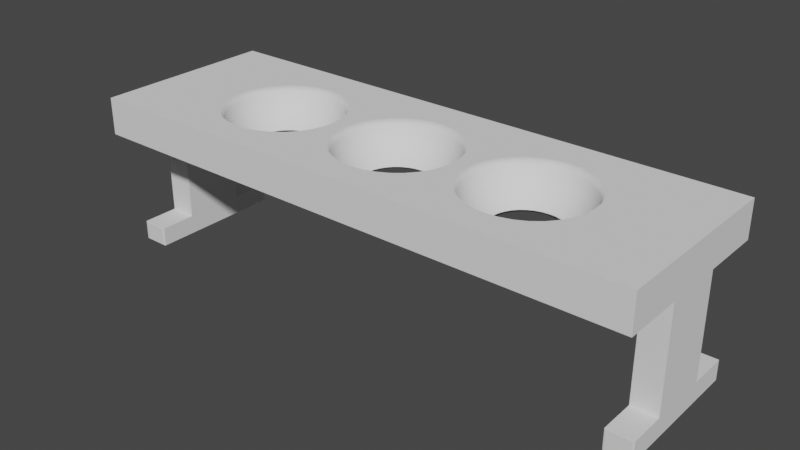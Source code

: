 # Source: potion_stand.blend  (saved by Blender 3.6.13; exported with 4.5.12 LTS)
import bpy
from mathutils import Matrix  # noqa: F401  (used for matrix-valued properties, if any)

bpy.ops.wm.read_factory_settings(use_empty=True)
scene = bpy.context.scene
scene.name = 'Scene'

# ---- collections
col_collection = bpy.data.collections.new('Collection'); scene.collection.children.link(col_collection)

# ---- world
world_world = bpy.data.worlds.new('World'); scene.world = world_world
world_world.use_nodes = True; world_world.node_tree.nodes.clear()
_N = world_world.node_tree.nodes; _L = world_world.node_tree.links
n0 = _N.new('ShaderNodeOutputWorld'); n0.name = 'World Output'; n0.location = (300, 300)
n1 = _N.new('ShaderNodeBackground'); n1.name = 'Background'; n1.location = (10, 300)
n1.inputs[0].default_value = (0.05088, 0.05088, 0.05088, 1.0)
_L.new(n1.outputs[0], n0.inputs[0])
n0.is_active_output = True
world_world.color = (0.05088, 0.05088, 0.05088)
world_world.use_sun_shadow = False
world_world.sun_shadow_jitter_overblur = 0.0

# ---- meshes
me_cube_001 = bpy.data.meshes.new('Cube.001')
me_cube_001.from_pydata([(-1.0, -1.0, -1.0), (-1.0, -1.0, 1.0), (-0.5374, 0.5153, -0.001358), (-0.003247, 0.5196, -0.01548), (0.5309, 0.515, -0.0004759), (-0.4929, 0.5654, 0.5777), (-1.0, 1.0, -1.0), (-0.4974, 0.5046, -0.001358), (0.0416, 0.57, 0.568), (-0.5034, 0.4228, -0.5089), (-1.0, 1.0, 1.0), (-0.5107, 0.3231, -0.9255), (0.03711, 0.5088, -0.01548), (0.03107, 0.4264, -0.5269), (0.5754, 0.5651, 0.5783), (1.0, -1.0, -1.0), (-0.4501, 0.5301, 0.5777), (0.02372, 0.326, -0.9466), (-0.4589, 0.4728, -0.001358), (0.571, 0.5043, -0.0004759), (-0.4706, 0.3958, -0.5089), (1.0, -1.0, 1.0), (-0.4849, 0.3019, -0.9255), (0.565, 0.4226, -0.5078), (1.0, 1.0, -1.0), (0.08471, 0.5345, 0.568), (0.5577, 0.3229, -0.9242), (-0.4107, 0.4728, 0.5777), (0.07592, 0.4768, -0.01548), (-0.4234, 0.4213, -0.001358), (1.0, 1.0, 1.0), (-0.4404, 0.352, -0.5089), (0.06408, 0.3992, -0.5269), (-0.4612, 0.2675, -0.9255), (0.04965, 0.3046, -0.9466), (0.6182, 0.5298, 0.5783), (0.6095, 0.4726, -0.0004759), (0.5977, 0.3956, -0.5078), (-0.3761, 0.3958, 0.5777), (0.5834, 0.3018, -0.9242), (-0.3923, 0.352, -0.001358), (0.6576, 0.4726, 0.5783), (-0.414, 0.293, -0.5089), (0.1245, 0.4768, 0.568), (-0.4404, 0.2212, -0.9255), (0.1117, 0.4249, -0.01548), (0.6449, 0.4211, -0.0004759), (0.6279, 0.3518, -0.5078), (-0.3478, 0.3019, 0.5777), (0.09449, 0.355, -0.5269), (0.6071, 0.2673, -0.9242), (-0.3667, 0.2675, -0.001358), (-0.3923, 0.2212, -0.5089), (0.07354, 0.2699, -0.9466), (0.6922, 0.3956, 0.5783), (-0.4234, 0.1647, -0.9255), (0.676, 0.3518, -0.0004759), (0.6543, 0.2928, -0.5078), (0.1593, 0.3992, 0.568), (0.6279, 0.221, -0.9242), (-0.3267, 0.1948, 0.5777), (0.7205, 0.3018, 0.5783), (-0.3478, 0.1711, -0.001358), (-0.3761, 0.1392, -0.5089), (0.143, 0.355, -0.01548), (0.7016, 0.2673, -0.0004759), (-0.4107, 0.1003, -0.9255), (0.1211, 0.2956, -0.5269), (0.676, 0.221, -0.5078), (0.09449, 0.2232, -0.9466), (0.6449, 0.1646, -0.9242), (-0.3137, 0.07859, 0.5777), (0.7416, 0.1947, 0.5783), (-0.3361, 0.0665, -0.001358), (0.7205, 0.171, -0.0004759), (-0.3662, 0.05023, -0.5089), (0.1879, 0.3046, 0.568), (-0.4029, 0.03041, -0.9255), (0.6922, 0.1391, -0.5078), (0.6576, 0.1002, -0.9242), (0.1688, 0.2699, -0.01548), (0.143, 0.2232, -0.5269), (-0.3093, -0.04227, 0.5777), (-0.3321, -0.04227, -0.001358), (0.7546, 0.07853, 0.5783), (-0.3628, -0.04227, -0.5089), (0.7322, 0.06645, -0.0004759), (-0.4003, -0.04227, -0.9255), (0.1117, 0.1663, -0.9466), (0.7021, 0.05018, -0.5078), (0.6654, 0.03037, -0.9242), (0.759, -0.04228, 0.5783), (0.2091, 0.1967, 0.568), (-0.3137, -0.1631, 0.5777), (0.7361, -0.04228, -0.0004759), (-0.3361, -0.151, -0.001358), (0.1879, 0.1728, -0.01548), (-0.3662, -0.1348, -0.5089), (0.7055, -0.04228, -0.5078), (-0.4029, -0.115, -0.9255), (0.1593, 0.1406, -0.5269), (0.6681, -0.04228, -0.9242), (0.7546, -0.1631, 0.5783), (0.1245, 0.1014, -0.9466), (-0.3267, -0.2794, 0.5777), (0.7322, -0.151, -0.0004759), (-0.3478, -0.2556, -0.001358), (0.7021, -0.1347, -0.5078), (-0.3761, -0.2237, -0.5089), (-0.4107, -0.1848, -0.9255), (0.6654, -0.1149, -0.9242), (0.2222, 0.07957, 0.568), (0.7416, -0.2792, 0.5783), (0.1996, 0.06739, -0.01548), (-0.3478, -0.3865, 0.5777), (0.7205, -0.2555, -0.0004759), (0.1693, 0.051, -0.5269), (-0.3667, -0.352, -0.001358), (0.6922, -0.2236, -0.5078), (-0.3923, -0.3057, -0.5089), (-0.4234, -0.2493, -0.9255), (0.1323, 0.03102, -0.9466), (0.6576, -0.1848, -0.9242), (0.7205, -0.3863, 0.5783), (0.7016, -0.3519, -0.0004759), (0.676, -0.3056, -0.5078), (-0.3761, -0.4803, 0.5777), (-0.3923, -0.4365, -0.001358), (0.2266, -0.04221, 0.568), (-0.414, -0.3776, -0.5089), (0.6449, -0.2492, -0.9242), (-0.4404, -0.3057, -0.9255), (0.2036, -0.04221, -0.01548), (0.6922, -0.4801, 0.5783), (0.676, -0.4363, -0.0004759), (0.1727, -0.04221, -0.5269), (0.135, -0.04221, -0.9466), (-0.4107, -0.5574, 0.5777), (0.6543, -0.3774, -0.5078), (-0.4234, -0.5059, -0.001358), (-0.4404, -0.4365, -0.5089), (0.6279, -0.3056, -0.9242), (0.6576, -0.5572, 0.5783), (-0.4612, -0.352, -0.9255), (0.6449, -0.5057, -0.0004759), (0.6279, -0.4363, -0.5078), (0.2222, -0.164, 0.568), (-0.4501, -0.6146, 0.5777), (0.1996, -0.1518, -0.01548), (-0.4589, -0.5574, -0.001358), (0.6071, -0.3519, -0.9242), (0.1693, -0.1354, -0.5269), (-0.4706, -0.4803, -0.5089), (-0.4849, -0.3865, -0.9255), (0.6182, -0.6144, 0.5783), (0.6095, -0.5572, -0.0004759), (0.1323, -0.1154, -0.9466), (0.5977, -0.4801, -0.5078), (-0.4929, -0.6499, 0.5777), (0.5834, -0.3863, -0.9242), (-0.4974, -0.5891, -0.001358), (0.5754, -0.6496, 0.5783), (-0.5034, -0.5073, -0.5089), (0.2091, -0.2811, 0.568), (-0.5107, -0.4077, -0.9255), (0.571, -0.5889, -0.0004759), (0.1879, -0.2572, -0.01548), (0.565, -0.5071, -0.5078), (0.1593, -0.225, -0.5269), (-0.5374, -0.6618, 0.5777), (0.5577, -0.4075, -0.9242), (-0.5374, -0.5998, -0.001358), (0.1245, -0.1859, -0.9466), (0.5309, -0.6615, 0.5783), (-0.5374, -0.5164, -0.5089), (0.5309, -0.5996, -0.0004759), (-0.5374, -0.4148, -0.9255), (0.5309, -0.5162, -0.5078), (0.5309, -0.4147, -0.9242), (0.1879, -0.389, 0.568), (-0.5819, -0.6499, 0.5777), (0.4865, -0.6496, 0.5783), (-0.5775, -0.5891, -0.001358), (0.4909, -0.5889, -0.0004759), (0.1688, -0.3543, -0.01548), (-0.5715, -0.5073, -0.5089), (-0.5642, -0.4077, -0.9255), (0.143, -0.3076, -0.5269), (0.4969, -0.5071, -0.5078), (0.5042, -0.4075, -0.9242), (0.1117, -0.2508, -0.9466), (-0.6247, -0.6146, 0.5777), (0.4437, -0.6144, 0.5783), (-0.616, -0.5574, -0.001358), (0.4524, -0.5572, -0.0004759), (0.4642, -0.4801, -0.5078), (-0.6042, -0.4803, -0.5089), (-0.5899, -0.3865, -0.9255), (0.1593, -0.4836, 0.568), (0.4785, -0.3863, -0.9242), (0.4043, -0.5572, 0.5783), (0.143, -0.4395, -0.01548), (-0.6642, -0.5574, 0.5777), (0.4169, -0.5057, -0.0004759), (0.1211, -0.38, -0.5269), (-0.6515, -0.5059, -0.001358), (-0.6344, -0.4365, -0.5089), (0.09449, -0.3076, -0.9466), (-0.6136, -0.352, -0.9255), (0.434, -0.4363, -0.5078), (0.4548, -0.3519, -0.9242), (0.3697, -0.4801, 0.5783), (0.3858, -0.4363, -0.0004759), (-0.6987, -0.4803, 0.5777), (0.4075, -0.3774, -0.5078), (-0.6826, -0.4365, -0.001358), (0.1245, -0.5612, 0.568), (-0.6609, -0.3776, -0.5089), (0.1117, -0.5093, -0.01548), (0.434, -0.3056, -0.9242), (-0.6344, -0.3057, -0.9255), (0.3413, -0.3863, 0.5783), (0.09449, -0.4395, -0.5269), (0.07354, -0.3543, -0.9466), (0.3603, -0.3519, -0.0004759), (-0.7271, -0.3865, 0.5777), (0.3858, -0.3056, -0.5078), (-0.7081, -0.352, -0.001358), (0.4169, -0.2492, -0.9242), (0.3203, -0.2792, 0.5783), (-0.6826, -0.3057, -0.5089), (-0.6515, -0.2493, -0.9255), (0.08471, -0.6189, 0.568), (0.3413, -0.2555, -0.0004759), (0.07592, -0.5612, -0.01548), (0.3697, -0.2236, -0.5078), (-0.7482, -0.2794, 0.5777), (0.4043, -0.1848, -0.9242), (-0.7271, -0.2556, -0.001358), (0.06408, -0.4836, -0.5269), (-0.6987, -0.2237, -0.5089), (0.04965, -0.389, -0.9466), (0.3073, -0.1631, 0.5783), (-0.6642, -0.1848, -0.9255), (0.3297, -0.151, -0.0004759), (0.3598, -0.1347, -0.5078), (0.3965, -0.1149, -0.9242), (-0.7612, -0.1631, 0.5777), (0.0416, -0.6544, 0.568), (0.3029, -0.04228, 0.5783), (-0.7388, -0.151, -0.001358), (-0.7087, -0.1348, -0.5089), (0.3257, -0.04228, -0.0004759), (-0.672, -0.115, -0.9255), (0.03711, -0.5932, -0.01548), (0.03107, -0.5108, -0.5269), (0.3564, -0.04228, -0.5078), (0.02372, -0.4104, -0.9466), (0.3938, -0.04228, -0.9242), (-0.7656, -0.04227, 0.5777), (-0.7427, -0.04227, -0.001358), (0.3073, 0.07853, 0.5783), (-0.712, -0.04227, -0.5089), (0.3297, 0.06645, -0.0004759), (0.3598, 0.05018, -0.5078), (-0.6746, -0.04227, -0.9255), (-0.003247, -0.6664, 0.568), (0.3965, 0.03037, -0.9242), (-0.003247, -0.604, -0.01548), (0.3203, 0.1947, 0.5783), (-0.7612, 0.07859, 0.5777), (-0.7388, 0.0665, -0.001358), (-0.003247, -0.52, -0.5269), (0.3413, 0.171, -0.0004759), (-0.7087, 0.05023, -0.5089), (-0.672, 0.03041, -0.9255), (-0.003247, -0.4176, -0.9466), (0.3697, 0.1391, -0.5078), (0.4043, 0.1002, -0.9242), (0.3413, 0.3018, 0.5783), (-0.7482, 0.1948, 0.5777), (0.3603, 0.2673, -0.0004759), (-0.04809, -0.6544, 0.568), (-0.7271, 0.1711, -0.001358), (-0.6987, 0.1392, -0.5089), (0.3858, 0.221, -0.5078), (-0.6642, 0.1003, -0.9255), (-0.0436, -0.5932, -0.01548), (0.4169, 0.1646, -0.9242), (-0.03757, -0.5108, -0.5269), (0.3697, 0.3956, 0.5783), (-0.03021, -0.4104, -0.9466), (-0.7271, 0.3019, 0.5777), (0.3858, 0.3518, -0.0004759), (-0.7081, 0.2675, -0.001358), (0.4075, 0.2928, -0.5078), (-0.6826, 0.2212, -0.5089), (-0.6515, 0.1647, -0.9255), (0.434, 0.221, -0.9242), (0.4043, 0.4726, 0.5783), (-0.09121, -0.6189, 0.568), (0.4169, 0.4211, -0.0004759), (-0.08241, -0.5612, -0.01548), (-0.6987, 0.3958, 0.5777), (0.434, 0.3518, -0.5078), (-0.6826, 0.352, -0.001358), (-0.6609, 0.293, -0.5089), (-0.07057, -0.4836, -0.5269), (0.4548, 0.2673, -0.9242), (-0.6344, 0.2212, -0.9255), (-0.05614, -0.389, -0.9466), (0.4437, 0.5298, 0.5783), (0.4524, 0.4726, -0.0004759), (-0.6642, 0.4728, 0.5777), (0.4642, 0.3956, -0.5078), (0.4785, 0.3018, -0.9242), (-0.6515, 0.4213, -0.001358), (-0.6344, 0.352, -0.5089), (-0.1309, -0.5612, 0.568), (0.4865, 0.5651, 0.5783), (-0.6136, 0.2675, -0.9255), (-0.1182, -0.5093, -0.01548), (0.4909, 0.5043, -0.0004759), (-0.101, -0.4395, -0.5269), (-0.6247, 0.5301, 0.5777), (0.4969, 0.4226, -0.5078), (0.5042, 0.3229, -0.9242), (-0.616, 0.4728, -0.001358), (-0.08004, -0.3543, -0.9466), (-0.6042, 0.3958, -0.5089), (-0.5899, 0.3019, -0.9255), (0.5309, 0.577, 0.5783), (0.5309, 0.4317, -0.5078), (0.5309, 0.3301, -0.9242), (0.4043, -0.04228, -1.0), (-0.1658, -0.4836, 0.568), (-0.5819, 0.5654, 0.5777), (-0.5775, 0.5046, -0.001358), (0.4067, -0.1094, -1.0), (-0.1495, -0.4395, -0.01548), (-0.5715, 0.4228, -0.5089), (0.4067, 0.02483, -1.0), (-0.5642, 0.3231, -0.9255), (-0.1276, -0.38, -0.5269), (0.4256, -0.2334, -1.0), (-0.101, -0.3076, -0.9466), (-0.5374, 0.5773, 0.5777), (0.4139, -0.1739, -1.0), (-0.5374, 0.4319, -0.5089), (-0.5374, 0.3303, -0.9255), (0.4139, 0.08936, -1.0), (0.4256, 0.1488, -1.0), (0.4414, -0.2855, -1.0), (-0.1944, -0.389, 0.568), (0.4414, 0.201, -1.0), (0.5062, 0.2951, -1.0), (-0.1752, -0.3543, -0.01548), (-0.1495, -0.3076, -0.5269), (0.5062, -0.3796, -1.0), (0.4825, 0.2755, -1.0), (-0.1182, -0.2508, -0.9466), (0.4825, -0.3601, -1.0), (0.4606, -0.3283, -1.0), (0.4606, 0.2437, -1.0), (0.5309, 0.3017, -1.0), (-0.2156, -0.2811, 0.568), (0.5556, -0.3796, -1.0), (-0.1944, -0.2572, -0.01548), (0.5556, 0.2951, -1.0), (-0.1658, -0.225, -0.5269), (0.5794, -0.3601, -1.0), (-0.1309, -0.1859, -0.9466), (0.6013, -0.3283, -1.0), (0.6013, 0.2437, -1.0), (0.5794, 0.2755, -1.0), (0.6576, -0.04228, -1.0), (-0.2287, -0.164, 0.568), (-0.2061, -0.1518, -0.01548), (0.6552, -0.1094, -1.0), (0.6552, 0.02483, -1.0), (-0.1758, -0.1354, -0.5269), (-0.1388, -0.1154, -0.9466), (0.6363, -0.2334, -1.0), (0.648, -0.1739, -1.0), (0.648, 0.08936, -1.0), (0.6363, 0.1488, -1.0), (-0.2331, -0.04221, 0.568), (0.6205, -0.2855, -1.0), (-0.2101, -0.04221, -0.01548), (0.6205, 0.201, -1.0), (-0.1792, -0.04221, -0.5269), (0.5309, -0.3863, -1.0), (-0.1415, -0.04221, -0.9466), (0.3628, 0.4144, 1.0), (0.3988, 0.4947, 1.0), (0.4399, 0.5544, 1.0), (0.4845, 0.5911, 1.0), (-0.2287, 0.07957, 0.568), (0.5309, 0.6035, 1.0), (0.5773, 0.5911, 1.0), (-0.2061, 0.06739, -0.01548), (0.2931, -0.04228, 1.0), (-0.1758, 0.051, -0.5269), (-0.1388, 0.03102, -0.9466), (0.2977, -0.1683, 1.0), (0.2977, 0.08371, 1.0), (0.3112, -0.2894, 1.0), (0.3112, 0.2049, 1.0), (0.3332, 0.3165, 1.0), (-0.2156, 0.1967, 0.568), (-0.1944, 0.1728, -0.01548), (0.3332, -0.4011, 1.0), (0.3628, -0.4989, 1.0), (-0.1658, 0.1406, -0.5269), (0.3988, -0.5793, 1.0), (-0.1309, 0.1014, -0.9466), (0.4399, -0.6389, 1.0), (0.4845, -0.6757, 1.0), (0.5309, -0.6881, 1.0), (-0.1944, 0.3046, 0.568), (0.5773, -0.6757, 1.0), (-0.1752, 0.2699, -0.01548), (0.6219, -0.6389, 1.0), (-0.1495, 0.2232, -0.5269), (0.6219, 0.5544, 1.0), (-0.1182, 0.1663, -0.9466), (0.6991, -0.4989, 1.0), (0.6991, 0.4144, 1.0), (0.6631, -0.5793, 1.0), (0.6631, 0.4947, 1.0), (0.7287, 0.3165, 1.0), (-0.1658, 0.3992, 0.568), (0.7506, -0.2894, 1.0), (-0.1495, 0.355, -0.01548), (0.7287, -0.4011, 1.0), (-0.1276, 0.2956, -0.5269), (0.7506, 0.2049, 1.0), (-0.101, 0.2232, -0.9466), (0.7687, -0.04228, 1.0), (0.7642, -0.1683, 1.0), (0.7642, 0.08371, 1.0), (-0.1309, 0.4768, 0.568), (-0.1182, 0.4249, -0.01548), (-0.101, 0.355, -0.5269), (-0.08004, 0.2699, -0.9466), (-0.09121, 0.5345, 0.568), (-0.08241, 0.4768, -0.01548), (-0.07057, 0.3992, -0.5269), (-0.05614, 0.3046, -0.9466), (-0.04809, 0.57, 0.568), (-0.0436, 0.5088, -0.01548), (-0.03757, 0.4264, -0.5269), (-0.03021, 0.326, -0.9466), (-0.003247, 0.582, 0.568), (-0.003247, 0.4356, -0.5269), (-0.003247, 0.3332, -0.9466), (-0.1341, -0.04221, -1.0), (-0.1316, -0.1115, -1.0), (-0.1316, 0.02712, -1.0), (-0.1121, -0.2397, -1.0), (-0.1241, -0.1782, -1.0), (-0.1241, 0.09379, -1.0), (-0.09578, -0.2935, -1.0), (-0.07595, -0.3377, -1.0), (-0.05333, -0.3705, -1.0), (0.02228, -0.3908, -1.0), (0.04683, -0.3705, -1.0), (-0.003247, -0.3976, -1.0), (-0.02878, -0.3908, -1.0), (0.08929, -0.2935, -1.0), (0.1177, -0.1782, -1.0), (0.1056, -0.2397, -1.0), (0.06946, -0.3377, -1.0), (-0.1121, 0.1552, -1.0), (0.1251, -0.1115, -1.0), (0.1276, -0.04221, -1.0), (-0.09578, 0.2091, -1.0), (0.1203, 0.06984, -1.0), (0.1251, 0.02712, -1.0), (-0.07595, 0.2533, -1.0), (0.1119, 0.1231, -1.0), (0.1177, 0.09379, -1.0), (-0.003247, 0.3132, -1.0), (0.02228, 0.3063, -1.0), (0.04683, 0.2861, -1.0), (-0.05333, 0.2861, -1.0), (0.1056, 0.1552, -1.0), (-0.02878, 0.3063, -1.0), (0.06946, 0.2533, -1.0), (0.08929, 0.2091, -1.0), (-0.2431, -0.04221, 1.0), (-0.2385, -0.1693, 1.0), (-0.2385, 0.08488, 1.0), (-0.2249, 0.2071, 1.0), (-0.2027, 0.3197, 1.0), (-0.1729, 0.4184, 1.0), (-0.1365, 0.4995, 1.0), (-0.09505, 0.5597, 1.0), (-0.05005, 0.5967, 1.0), (-0.003247, 0.6092, 1.0), (0.04355, 0.5967, 1.0), (0.08855, 0.5597, 1.0), (0.13, 0.4995, 1.0), (0.1664, 0.4184, 1.0), (0.1962, 0.3197, 1.0), (-0.05005, -0.6812, 1.0), (-0.003247, -0.6937, 1.0), (0.04355, -0.6812, 1.0), (0.08855, -0.6441, 1.0), (-0.09505, -0.6441, 1.0), (0.13, -0.5839, 1.0), (0.1664, -0.5029, 1.0), (0.2184, 0.2071, 1.0), (-0.1365, -0.5839, 1.0), (0.1962, -0.4041, 1.0), (-0.1729, -0.5029, 1.0), (0.2184, -0.2915, 1.0), (-0.2249, -0.2915, 1.0), (0.232, 0.08488, 1.0), (0.232, -0.1693, 1.0), (-0.2027, -0.4041, 1.0), (0.2366, -0.04221, 1.0), (-0.6643, -0.04227, -1.0), (-0.6619, -0.1095, -1.0), (-0.6619, 0.02496, -1.0), (-0.643, -0.2338, -1.0), (-0.6547, -0.1742, -1.0), (-0.6547, 0.08962, -1.0), (-0.6272, -0.286, -1.0), (-0.643, 0.1492, -1.0), (-0.6272, 0.2014, -1.0), (-0.6079, 0.2443, -1.0), (-0.5622, 0.2958, -1.0), (-0.586, -0.3607, -1.0), (-0.586, 0.2761, -1.0), (-0.6079, -0.3288, -1.0), (-0.5622, -0.3803, -1.0), (-0.5374, -0.3869, -1.0), (-0.5127, -0.3803, -1.0), (-0.5374, 0.3024, -1.0), (-0.4669, -0.3288, -1.0), (-0.4889, -0.3607, -1.0), (-0.4105, -0.04227, -1.0), (-0.413, -0.1095, -1.0), (-0.413, 0.02496, -1.0), (-0.4319, -0.2338, -1.0), (-0.4202, -0.1742, -1.0), (-0.4202, 0.08962, -1.0), (-0.4319, 0.1492, -1.0), (-0.4477, -0.286, -1.0), (-0.5127, 0.2958, -1.0), (-0.4477, 0.2014, -1.0), (-0.4583, 0.2251, -1.0), (-0.4889, 0.2761, -1.0), (-0.4669, 0.2443, -1.0), (-0.7754, -0.04227, 1.0), (-0.7708, -0.1683, 1.0), (-0.7708, 0.08378, 1.0), (-0.7572, -0.2895, 1.0), (-0.7572, 0.205, 1.0), (-0.7353, 0.3167, 1.0), (-0.7353, -0.4013, 1.0), (-0.7057, 0.4146, 1.0), (-0.6696, 0.495, 1.0), (-0.6285, 0.5547, 1.0), (-0.5838, 0.5915, 1.0), (-0.5374, 0.6039, 1.0), (-0.491, 0.5915, 1.0), (-0.4052, 0.495, 1.0), (-0.3692, 0.4146, 1.0), (-0.3396, 0.3167, 1.0), (-0.3176, 0.205, 1.0), (-0.4464, 0.5547, 1.0), (-0.7057, -0.4992, 1.0), (-0.3041, 0.08378, 1.0), (-0.6696, -0.5795, 1.0), (-0.2995, -0.04227, 1.0), (-0.3041, -0.1683, 1.0), (-0.6285, -0.6392, 1.0), (-0.3176, -0.2895, 1.0), (-0.5838, -0.676, 1.0), (-0.3692, -0.4992, 1.0), (-0.3396, -0.4013, 1.0), (-0.5374, -0.6884, 1.0), (-0.491, -0.676, 1.0), (-0.4464, -0.6392, 1.0), (-0.4052, -0.5795, 1.0), (-1.108, -1.0, -1.0), (-1.108, -1.0, 1.0), (-1.108, 1.0, -1.0), (-1.108, 1.0, 1.0), (1.102, -1.0, 1.0), (1.102, 1.0, 1.0), (1.102, 1.0, -1.0), (1.102, -1.0, -1.0), (1.0, -0.3333, 1.0), (1.0, 0.3333, 1.0), (1.0, -0.3333, -1.0), (1.0, 0.3333, -1.0), (1.102, -0.3333, 1.0), (1.102, 0.3333, 1.0), (1.102, -0.3333, -1.0), (1.102, 0.3333, -1.0), (-1.0, -0.3333, -1.0), (-1.0, 0.3333, -1.0), (-1.0, -0.3333, 1.0), (-1.0, 0.3333, 1.0), (-1.108, -0.3333, -1.0), (-1.108, 0.3333, -1.0), (-1.108, -0.3333, 1.0), (-1.108, 0.3333, 1.0), (1.0, -0.3333, -7.601), (1.0, 0.3333, -7.601), (1.102, -0.3333, -7.601), (1.102, 0.3333, -7.601), (-1.0, -0.3333, -7.601), (-1.0, 0.3333, -7.601), (-1.108, -0.3333, -7.601), (-1.108, 0.3333, -7.601), (1.102, 0.3333, -6.542), (1.0, 0.3333, -6.542), (1.102, -0.3333, -6.542), (1.0, -0.3333, -6.542), (-1.0, -0.3333, -6.579), (-1.0, 0.3333, -6.579), (-1.108, 0.3333, -6.579), (-1.108, -0.3333, -6.579), (-1.0, -1.0, 0.9149), (-1.0, 1.0, 0.9149), (1.0, 1.0, 0.9149), (1.0, -1.0, 0.9149), (-1.108, -1.0, 0.9149), (-1.108, 1.0, 0.9149), (1.102, 1.0, 0.9149), (1.102, -1.0, 0.9149), (1.102, 0.3333, 0.9149), (1.102, -0.3333, 0.9149), (-1.108, -0.3333, 0.9149), (-1.108, 0.3333, 0.9149), (1.102, 0.3333, -0.916), (1.102, -0.3333, -0.916), (-1.108, -0.3333, -0.916), (-1.108, 0.3333, -0.916), (-1.0, -1.0, -0.916), (-1.0, 1.0, -0.916), (1.0, 1.0, -0.916), (1.0, -1.0, -0.916), (-1.108, -1.0, -0.916), (-1.108, 1.0, -0.916), (1.102, 1.0, -0.916), (1.102, -1.0, -0.916), (-1.009, 0.7783, -7.593), (-1.0, 0.7697, -7.601), (-1.004, 0.7771, -7.597), (-1.001, 0.774, -7.6), (-1.108, 0.7697, -7.601), (-1.1, 0.7783, -7.593), (-1.107, 0.774, -7.6), (-1.104, 0.7771, -7.597), (-1.009, 0.7783, -6.588), (-1.0, 0.7697, -6.579), (-1.004, 0.7771, -6.583), (-1.001, 0.774, -6.58), (-1.108, 0.7697, -6.579), (-1.1, 0.7783, -6.588), (-1.107, 0.774, -6.58), (-1.104, 0.7771, -6.583), (-1.0, -0.7318, -7.601), (-1.011, -0.7426, -7.591), (-1.001, -0.7372, -7.6), (-1.005, -0.7412, -7.596), (-1.098, -0.7426, -7.591), (-1.108, -0.7318, -7.601), (-1.103, -0.7412, -7.596), (-1.107, -0.7372, -7.6), (-1.0, -0.7318, -6.579), (-1.011, -0.7426, -6.59), (-1.001, -0.7372, -6.58), (-1.005, -0.7412, -6.584), (-1.098, -0.7426, -6.59), (-1.108, -0.7318, -6.579), (-1.103, -0.7412, -6.584), (-1.107, -0.7372, -6.58), (1.006, -0.7426, -7.596), (1.0, -0.7371, -7.601), (1.003, -0.7419, -7.599), (1.001, -0.7398, -7.601), (1.102, -0.7371, -7.601), (1.096, -0.7426, -7.596), (1.101, -0.7398, -7.601), (1.099, -0.7419, -7.599), (1.102, -0.7371, -6.542), (1.096, -0.7426, -6.548), (1.101, -0.7398, -6.543), (1.099, -0.7419, -6.545), (1.006, -0.7426, -6.548), (1.0, -0.7371, -6.542), (1.003, -0.7419, -6.545), (1.001, -0.7398, -6.543), (1.0, 0.7709, -7.601), (1.007, 0.7783, -7.594), (1.001, 0.7746, -7.6), (1.004, 0.7773, -7.598), (1.094, 0.7783, -7.594), (1.102, 0.7709, -7.601), (1.098, 0.7773, -7.598), (1.101, 0.7746, -7.6), (1.094, 0.7783, -6.55), (1.102, 0.7709, -6.542), (1.098, 0.7773, -6.546), (1.101, 0.7746, -6.543), (1.0, 0.7709, -6.542), (1.007, 0.7783, -6.55), (1.001, 0.7746, -6.543), (1.004, 0.7773, -6.546)], [], [(606, 10, 590, 610), (628, 10, 30, 629), (629, 30, 592, 633), (630, 21, 1, 627), (463, 464, 468, 467, 465, 466, 472, 469, 471, 470, 474, 475, 478, 477, 338, 347, 344, 352, 362, 361, 358, 391, 366, 15, 0, 603, 604, 6, 24, 368, 364, 355, 359, 363, 354, 351, 350, 341, 334, 480, 486, 489, 488, 484, 483, 482, 487, 485, 479, 476, 473, 461, 458, 456, 457, 460, 459, 552, 554, 553, 550, 539, 532, 534, 531, 530, 529, 527, 524, 522, 523, 526, 525, 528, 535, 533, 536, 537, 538, 541, 540, 549, 545), (459, 462, 463, 545, 546, 543, 542, 544, 547, 548, 551, 552), (480, 334, 338, 477, 481), (374, 368, 24, 598, 597, 15, 366, 370, 372, 387, 382, 383, 378, 375, 379, 384, 385, 389, 373), (428, 422, 21, 595, 596, 30, 424, 429, 427, 430, 436, 440, 438, 439, 432, 434, 426), (519, 404, 401, 521), (576, 490, 492, 493, 494, 495, 496, 497, 498, 499, 500, 501, 502, 503, 504, 512, 518, 521, 401, 405, 407, 408, 393, 394, 395, 396, 398, 399, 424, 30, 10, 606, 605, 1, 21, 422, 420, 418, 417, 416, 414, 412, 411, 406, 404, 519, 516, 514, 511, 510, 508, 507, 506, 505, 509, 513, 515, 520, 517, 491, 577, 579, 582, 581, 586, 585, 584, 583, 580, 578, 575, 573, 561, 558, 556, 555, 557, 559, 560, 562, 563, 564, 565, 566, 567, 572, 568, 569, 570, 571, 574), (577, 491, 490, 576), (399, 14, 35, 424), (37, 36, 19, 23), (398, 331, 14, 399), (14, 331, 4, 19), (68, 65, 56, 57), (19, 4, 332, 23), (374, 39, 26, 368), (23, 332, 333, 26), (424, 35, 41, 429), (74, 72, 61, 65), (385, 70, 59, 389), (368, 26, 333, 364), (389, 59, 50, 373), (50, 47, 37, 39), (54, 61, 430, 427), (46, 41, 35, 36), (384, 79, 70, 385), (90, 89, 78, 79), (89, 86, 74, 78), (65, 61, 54, 56), (79, 78, 68, 70), (72, 84, 440, 436), (78, 74, 65, 68), (70, 68, 57, 59), (98, 94, 86, 89), (107, 105, 94, 98), (86, 84, 72, 74), (61, 72, 436, 430), (110, 107, 98, 101), (84, 91, 438, 440), (122, 110, 378, 383), (101, 98, 89, 90), (379, 90, 79, 384), (118, 115, 105, 107), (125, 124, 115, 118), (105, 102, 91, 94), (110, 101, 375, 378), (91, 102, 439, 438), (94, 91, 84, 86), (130, 125, 118, 122), (155, 154, 142, 144), (150, 141, 387, 372), (122, 118, 107, 110), (141, 138, 125, 130), (145, 144, 134, 138), (124, 123, 112, 115), (130, 122, 383, 382), (112, 123, 434, 432), (115, 112, 102, 105), (134, 133, 123, 124), (150, 145, 138, 141), (154, 161, 420, 422), (141, 130, 382, 387), (159, 150, 372, 370), (144, 142, 133, 134), (165, 161, 154, 155), (366, 170, 159, 370), (133, 142, 428, 426), (138, 134, 124, 125), (170, 167, 157, 159), (177, 175, 165, 167), (167, 165, 155, 157), (159, 157, 145, 150), (391, 178, 170, 366), (183, 181, 173, 175), (157, 155, 144, 145), (161, 173, 418, 420), (189, 178, 391, 358), (199, 195, 188, 189), (195, 194, 183, 188), (175, 173, 161, 165), (189, 188, 177, 178), (181, 192, 416, 417), (188, 183, 175, 177), (178, 177, 167, 170), (203, 200, 192, 194), (214, 212, 203, 209), (194, 192, 181, 183), (210, 209, 195, 199), (173, 181, 417, 418), (344, 228, 219, 352), (200, 211, 412, 414), (209, 203, 194, 195), (199, 189, 358, 361), (226, 224, 212, 214), (235, 233, 224, 226), (212, 211, 200, 203), (219, 214, 209, 210), (192, 200, 414, 416), (237, 235, 226, 228), (211, 221, 411, 412), (338, 246, 237, 347), (228, 226, 214, 219), (352, 219, 210, 362), (245, 244, 233, 235), (256, 252, 244, 245), (273, 269, 261, 263), (233, 229, 221, 224), (347, 237, 228, 344), (221, 229, 406, 411), (224, 221, 211, 212), (258, 256, 245, 246), (405, 261, 269, 407), (350, 278, 267, 341), (246, 245, 235, 237), (267, 264, 256, 258), (277, 273, 263, 264), (252, 249, 242, 244), (334, 258, 246, 338), (242, 249, 401, 404), (244, 242, 229, 233), (263, 261, 249, 252), (278, 277, 264, 267), (285, 281, 273, 277), (341, 267, 258, 334), (278, 350, 351, 288), (293, 290, 279, 281), (408, 279, 290, 393), (264, 263, 252, 256), (407, 269, 279, 408), (288, 351, 354, 298), (304, 301, 293, 295), (295, 293, 281, 285), (281, 279, 269, 273), (298, 295, 285, 288), (288, 285, 277, 278), (393, 290, 299, 394), (308, 363, 359, 315), (326, 325, 314, 315), (325, 322, 312, 314), (301, 299, 290, 293), (315, 314, 304, 308), (311, 319, 396, 395), (314, 312, 301, 304), (308, 304, 295, 298), (4, 331, 319, 322), (373, 50, 39, 374), (319, 331, 398, 396), (322, 319, 311, 312), (333, 332, 325, 326), (394, 299, 311, 395), (4, 322, 325, 332), (355, 326, 315, 359), (39, 37, 23, 26), (41, 54, 427, 429), (57, 56, 46, 47), (59, 57, 47, 50), (101, 90, 379, 375), (102, 112, 432, 439), (123, 133, 426, 434), (142, 154, 422, 428), (362, 210, 199, 361), (229, 242, 404, 406), (401, 249, 261, 405), (298, 354, 363, 308), (312, 311, 299, 301), (364, 333, 326, 355), (47, 46, 36, 37), (36, 35, 14, 19), (56, 54, 41, 46), (500, 8, 25, 501), (32, 28, 12, 13), (499, 453, 8, 500), (8, 453, 3, 12), (81, 80, 64, 67), (12, 3, 454, 13), (484, 34, 17, 483), (13, 454, 455, 17), (501, 25, 43, 502), (96, 92, 76, 80), (88, 69, 489, 486), (483, 17, 455, 482), (489, 69, 53, 488), (53, 49, 32, 34), (58, 76, 504, 503), (45, 43, 25, 28), (481, 103, 88, 486, 480), (121, 116, 100, 103), (116, 113, 96, 100), (80, 76, 58, 64), (103, 100, 81, 88), (512, 92, 111, 518), (100, 96, 80, 81), (88, 81, 67, 69), (135, 132, 113, 116), (151, 148, 132, 135), (113, 111, 92, 96), (76, 92, 512, 504), (156, 151, 135, 136), (111, 128, 521, 518), (172, 156, 474, 470), (136, 135, 116, 121), (478, 121, 103, 481, 477), (168, 166, 148, 151), (187, 184, 166, 168), (148, 146, 128, 132), (156, 136, 475, 474), (128, 146, 519, 521), (132, 128, 111, 113), (190, 187, 168, 172), (234, 232, 216, 218), (223, 207, 469, 472), (172, 168, 151, 156), (207, 204, 187, 190), (222, 218, 201, 204), (184, 179, 163, 166), (190, 172, 470, 471), (163, 179, 514, 516), (166, 163, 146, 148), (201, 198, 179, 184), (223, 222, 204, 207), (232, 248, 507, 508), (207, 190, 471, 469), (241, 223, 472, 466), (218, 216, 198, 201), (254, 248, 232, 234), (465, 257, 241, 466), (198, 216, 510, 511), (204, 201, 184, 187), (257, 255, 239, 241), (272, 268, 254, 255), (255, 254, 234, 239), (241, 239, 222, 223), (276, 257, 465, 467), (287, 282, 266, 268), (239, 234, 218, 222), (248, 266, 506, 507), (291, 276, 467, 468), (310, 307, 289, 291), (307, 302, 287, 289), (268, 266, 248, 254), (291, 289, 272, 276), (282, 300, 509, 505), (289, 287, 268, 272), (276, 272, 255, 257), (321, 318, 300, 302), (343, 339, 321, 323), (302, 300, 282, 287), (328, 323, 307, 310), (266, 282, 505, 506), (459, 360, 345, 462), (318, 335, 515, 513), (323, 321, 302, 307), (310, 291, 468, 464), (357, 356, 339, 343), (369, 367, 356, 357), (339, 335, 318, 321), (345, 343, 323, 328), (300, 318, 513, 509), (371, 369, 357, 360), (335, 353, 520, 515), (457, 381, 371, 460), (360, 357, 343, 345), (462, 345, 328, 463), (380, 377, 367, 369), (390, 388, 377, 380), (410, 409, 397, 400), (367, 365, 353, 356), (460, 371, 360, 459), (353, 365, 517, 520), (356, 353, 335, 339), (392, 390, 380, 381), (492, 397, 409, 493), (461, 415, 403, 458), (381, 380, 369, 371), (403, 402, 390, 392), (413, 410, 400, 402), (388, 386, 376, 377), (456, 392, 381, 457), (376, 386, 490, 491), (377, 376, 365, 367), (400, 397, 386, 388), (415, 413, 402, 403), (423, 421, 410, 413), (458, 403, 392, 456), (473, 425, 415, 461), (433, 431, 419, 421), (494, 419, 431, 495), (402, 400, 388, 390), (493, 409, 419, 494), (476, 437, 425, 473), (443, 442, 433, 435), (435, 433, 421, 423), (421, 419, 409, 410), (437, 435, 423, 425), (425, 423, 413, 415), (495, 431, 441, 496), (444, 479, 485, 448), (452, 451, 447, 448), (451, 450, 446, 447), (442, 441, 431, 433), (448, 447, 443, 444), (445, 449, 498, 497), (447, 446, 442, 443), (444, 443, 435, 437), (3, 453, 449, 450), (488, 53, 34, 484), (449, 453, 499, 498), (450, 449, 445, 446), (455, 454, 451, 452), (496, 441, 445, 497), (3, 450, 451, 454), (487, 452, 448, 485), (34, 32, 13, 17), (502, 43, 58, 503), (67, 64, 45, 49), (69, 67, 49, 53), (136, 121, 478, 475), (146, 163, 516, 519), (179, 198, 511, 514), (510, 216, 232, 508), (463, 328, 310, 464), (517, 365, 376, 491), (490, 386, 397, 492), (479, 444, 437, 476), (446, 445, 441, 442), (482, 455, 452, 487), (49, 45, 28, 32), (28, 25, 8, 12), (64, 58, 43, 45), (567, 5, 16, 572), (20, 18, 7, 9), (566, 346, 5, 567), (5, 346, 2, 7), (52, 51, 40, 42), (7, 2, 348, 9), (553, 22, 11, 550), (9, 348, 349, 11), (572, 16, 27, 568), (62, 60, 48, 51), (548, 55, 44, 551), (550, 11, 349, 539), (44, 33, 554, 552, 551), (33, 31, 20, 22), (38, 48, 570, 569), (29, 27, 16, 18), (547, 66, 55, 548), (77, 75, 63, 66), (75, 73, 62, 63), (51, 48, 38, 40), (66, 63, 52, 55), (571, 60, 71, 574), (63, 62, 51, 52), (55, 52, 42, 44), (85, 83, 73, 75), (97, 95, 83, 85), (73, 71, 60, 62), (48, 60, 571, 570), (99, 97, 85, 87), (574, 71, 82, 576), (109, 99, 543, 546), (87, 85, 75, 77), (544, 77, 66, 547), (108, 106, 95, 97), (119, 117, 106, 108), (95, 93, 82, 83), (99, 87, 542, 543), (82, 93, 577, 576), (83, 82, 71, 73), (120, 119, 108, 109), (149, 147, 137, 139), (143, 131, 549, 540), (109, 108, 97, 99), (131, 129, 119, 120), (140, 139, 127, 129), (117, 114, 104, 106), (120, 109, 546, 545), (104, 114, 582, 579), (106, 104, 93, 95), (127, 126, 114, 117), (143, 140, 129, 131), (147, 158, 584, 585), (131, 120, 545, 549), (153, 143, 540, 541), (139, 137, 126, 127), (160, 158, 147, 149), (538, 164, 153, 541), (126, 137, 586, 581), (129, 127, 117, 119), (164, 162, 152, 153), (174, 171, 160, 162), (162, 160, 149, 152), (153, 152, 140, 143), (537, 176, 164, 538), (182, 180, 169, 171), (152, 149, 139, 140), (158, 169, 583, 584), (186, 176, 537, 536), (197, 196, 185, 186), (196, 193, 182, 185), (171, 169, 158, 160), (186, 185, 174, 176), (180, 191, 578, 580), (185, 182, 171, 174), (176, 174, 162, 164), (205, 202, 191, 193), (217, 215, 205, 206), (193, 191, 180, 182), (208, 206, 196, 197), (169, 180, 580, 583), (525, 231, 220, 528), (202, 213, 573, 575), (206, 205, 193, 196), (197, 186, 536, 533), (230, 227, 215, 217), (240, 238, 227, 230), (215, 213, 202, 205), (220, 217, 206, 208), (191, 202, 575, 578), (243, 240, 230, 231), (573, 213, 225, 561), (523, 253, 243, 526), (231, 230, 217, 220), (528, 220, 208, 535), (251, 250, 238, 240), (262, 260, 250, 251), (283, 280, 270, 271), (238, 236, 225, 227), (526, 243, 231, 525), (225, 236, 558, 561), (227, 225, 213, 215), (265, 262, 251, 253), (557, 270, 280, 559), (527, 286, 275, 524), (253, 251, 240, 243), (275, 274, 262, 265), (284, 283, 271, 274), (260, 259, 247, 250), (522, 265, 253, 523), (247, 259, 555, 556), (250, 247, 236, 238), (271, 270, 259, 260), (286, 284, 274, 275), (296, 294, 283, 284), (524, 275, 265, 522), (286, 527, 529, 297), (305, 303, 292, 294), (560, 292, 303, 562), (274, 271, 260, 262), (559, 280, 292, 560), (297, 529, 530, 309), (317, 316, 305, 306), (306, 305, 294, 296), (294, 292, 280, 283), (309, 306, 296, 297), (297, 296, 284, 286), (562, 303, 313, 563), (320, 531, 534, 330), (342, 340, 329, 330), (340, 337, 327, 329), (316, 313, 303, 305), (330, 329, 317, 320), (324, 336, 565, 564), (329, 327, 316, 317), (320, 317, 306, 309), (2, 346, 336, 337), (554, 33, 22, 553), (336, 346, 566, 565), (337, 336, 324, 327), (349, 348, 340, 342), (563, 313, 324, 564), (2, 337, 340, 348), (532, 342, 330, 534), (22, 20, 9, 11), (27, 38, 569, 568), (42, 40, 29, 31), (44, 42, 31, 33), (87, 77, 544, 542), (93, 104, 579, 577), (114, 126, 581, 582), (137, 147, 585, 586), (535, 208, 197, 533), (236, 247, 556, 558), (555, 259, 270, 557), (309, 530, 531, 320), (327, 324, 313, 316), (539, 349, 342, 532), (31, 29, 18, 20), (18, 16, 5, 7), (40, 38, 27, 29), (638, 610, 590, 632), (627, 1, 588, 631), (603, 0, 587, 607), (644, 6, 589, 648), (636, 599, 591, 634), (598, 24, 593, 602), (595, 21, 591, 599), (646, 15, 594, 650), (30, 596, 600, 592), (596, 595, 599, 600), (15, 597, 601, 594), (633, 592, 600, 635), (635, 600, 599, 636), (6, 604, 608, 589), (624, 623, 615, 616), (631, 588, 609, 637), (637, 609, 610, 638), (1, 605, 609, 588), (605, 606, 610, 609), (611, 612, 614, 613), (616, 615, 617, 618), (620, 619, 708, 711), (619, 621, 613, 614), (622, 620, 612, 611), (626, 625, 618, 617), (601, 597, 622, 621), (597, 598, 620, 622), (602, 601, 621, 619), (598, 602, 619, 620), (607, 608, 625, 626), (603, 607, 626, 623), (604, 603, 623, 624), (608, 604, 624, 625), (615, 623, 675, 667), (622, 611, 684, 696), (676, 679, 671, 668), (613, 621, 691, 687), (626, 617, 672, 680), (623, 626, 680, 675), (692, 695, 683, 688), (621, 622, 696, 691), (624, 616, 652, 660), (612, 620, 711, 699), (618, 625, 663, 655), (712, 707, 703, 700), (664, 659, 651, 656), (619, 614, 704, 708), (625, 624, 660, 663), (641, 637, 638, 642), (647, 631, 637, 641), (639, 635, 636, 640), (649, 633, 635, 639), (21, 630, 634, 591), (640, 636, 634, 650), (10, 628, 632, 590), (643, 627, 631, 647), (642, 638, 632, 648), (646, 630, 627, 643), (645, 629, 633, 649), (644, 628, 629, 645), (6, 644, 645, 24), (24, 645, 649, 593), (15, 646, 643, 0), (608, 642, 648, 589), (0, 643, 647, 587), (601, 640, 650, 594), (593, 649, 639, 602), (602, 639, 640, 601), (587, 647, 641, 607), (607, 641, 642, 608), (630, 646, 650, 634), (628, 644, 648, 632), (652, 655, 657, 654), (654, 657, 658, 653), (653, 658, 656, 651), (651, 659, 661, 653), (653, 661, 662, 654), (654, 662, 660, 652), (655, 663, 665, 657), (657, 665, 666, 658), (658, 666, 664, 656), (659, 664, 666, 661), (661, 666, 665, 662), (662, 665, 663, 660), (616, 618, 655, 652), (668, 671, 673, 670), (670, 673, 674, 669), (669, 674, 672, 667), (676, 668, 670, 678), (678, 670, 669, 677), (677, 669, 667, 675), (680, 672, 674, 682), (682, 674, 673, 681), (681, 673, 671, 679), (679, 676, 678, 681), (681, 678, 677, 682), (682, 677, 675, 680), (617, 615, 667, 672), (684, 687, 689, 686), (686, 689, 690, 685), (685, 690, 688, 683), (692, 688, 690, 694), (694, 690, 689, 693), (693, 689, 687, 691), (683, 695, 697, 685), (685, 697, 698, 686), (686, 698, 696, 684), (695, 692, 694, 697), (697, 694, 693, 698), (698, 693, 691, 696), (611, 613, 687, 684), (700, 703, 705, 702), (702, 705, 706, 701), (701, 706, 704, 699), (708, 704, 706, 710), (710, 706, 705, 709), (709, 705, 703, 707), (699, 711, 713, 701), (701, 713, 714, 702), (702, 714, 712, 700), (707, 712, 714, 709), (709, 714, 713, 710), (710, 713, 711, 708), (614, 612, 699, 704)])
me_cube_001.polygons.foreach_set('use_smooth', [0, 0, 0, 0, 0, 0, 0, 0, 0, 0, 0, 0, 1, 1, 1, 1, 1, 1, 1, 1, 1, 1, 1, 1, 1, 1, 1, 1, 1, 1, 1, 1, 1, 1, 1, 1, 1, 1, 1, 1, 1, 1, 1, 1, 1, 1, 1, 1, 1, 1, 1, 1, 1, 1, 1, 1, 1, 1, 1, 1, 1, 1, 1, 1, 1, 1, 1, 1, 1, 1, 1, 1, 1, 1, 1, 1, 1, 1, 1, 1, 1, 1, 1, 1, 1, 1, 1, 1, 1, 1, 1, 1, 1, 1, 1, 1, 1, 1, 1, 1, 1, 1, 1, 1, 1, 1, 1, 1, 1, 1, 1, 1, 1, 1, 1, 1, 1, 1, 1, 1, 1, 1, 1, 1, 1, 1, 1, 1, 1, 1, 1, 1, 1, 1, 1, 1, 1, 1, 1, 1, 1, 1, 1, 1, 1, 1, 1, 1, 1, 1, 1, 1, 1, 1, 1, 1, 1, 1, 1, 1, 1, 1, 1, 1, 1, 1, 1, 1, 1, 1, 1, 1, 1, 1, 1, 1, 1, 1, 1, 1, 1, 1, 1, 1, 1, 1, 1, 1, 1, 1, 1, 1, 1, 1, 1, 1, 1, 1, 1, 1, 1, 1, 1, 1, 1, 1, 1, 1, 1, 1, 1, 1, 1, 1, 1, 1, 1, 1, 1, 1, 1, 1, 1, 1, 1, 1, 1, 1, 1, 1, 1, 1, 1, 1, 1, 1, 1, 1, 1, 1, 1, 1, 1, 1, 1, 1, 1, 1, 1, 1, 1, 1, 1, 1, 1, 1, 1, 1, 1, 1, 1, 1, 1, 1, 1, 1, 1, 1, 1, 1, 1, 1, 1, 1, 1, 1, 1, 1, 1, 1, 1, 1, 1, 1, 1, 1, 1, 1, 1, 1, 1, 1, 1, 1, 1, 1, 1, 1, 1, 1, 1, 1, 1, 1, 1, 1, 1, 1, 1, 1, 1, 1, 1, 1, 1, 1, 1, 1, 1, 1, 1, 1, 1, 1, 1, 1, 1, 1, 1, 1, 1, 1, 1, 1, 1, 1, 1, 1, 1, 1, 1, 1, 1, 1, 1, 1, 1, 1, 1, 1, 1, 1, 1, 1, 1, 1, 1, 1, 1, 1, 1, 1, 1, 1, 1, 1, 1, 1, 1, 1, 1, 1, 1, 1, 1, 1, 1, 1, 1, 1, 1, 1, 1, 1, 1, 1, 1, 1, 1, 1, 1, 1, 1, 1, 1, 1, 1, 1, 1, 1, 1, 1, 1, 1, 1, 1, 1, 1, 1, 1, 1, 1, 1, 1, 1, 1, 1, 1, 1, 1, 1, 1, 1, 1, 1, 1, 1, 1, 1, 1, 1, 1, 1, 1, 1, 1, 1, 1, 1, 1, 1, 1, 1, 1, 1, 1, 1, 1, 1, 1, 1, 1, 1, 1, 1, 1, 1, 1, 1, 1, 1, 1, 1, 1, 1, 1, 1, 1, 1, 1, 1, 1, 1, 1, 1, 1, 1, 1, 1, 1, 1, 1, 1, 1, 1, 1, 1, 1, 1, 1, 1, 1, 0, 0, 0, 0, 0, 0, 0, 0, 0, 0, 0, 0, 0, 0, 0, 0, 0, 0, 0, 0, 0, 0, 0, 0, 0, 0, 0, 0, 0, 0, 0, 0, 0, 0, 0, 0, 0, 0, 0, 0, 0, 0, 0, 0, 0, 0, 0, 0, 0, 0, 0, 0, 0, 0, 0, 0, 0, 0, 0, 0, 0, 0, 0, 0, 0, 0, 0, 0, 0, 0, 0, 0, 0, 0, 0, 0, 0, 0, 0, 0, 0, 0, 0, 0, 0, 0, 0, 0, 0, 0, 0, 0, 0, 0, 0, 0, 0, 0, 0, 0, 0, 0, 0, 0, 0, 0, 0, 0, 0, 0, 0, 0, 0, 0, 0, 0, 0, 0, 0, 0, 0, 0, 0, 0])
_uv = me_cube_001.uv_layers.new(name='UVMap')
_uv.uv.foreach_set('vector', [0.1317, 0.8577, 0.1975, 0.8577, 0.1975, 0.8684, 0.1317, 0.8684, 0.5997, 0.8577, 0.5913, 0.8577, 0.5913, 0.6602, 0.5997, 0.6602, 0.5997, 0.6602, 0.5913, 0.6602, 0.5913, 0.6501, 0.5997, 0.6501, 0.4034, 0.8583, 0.395, 0.8583, 0.395, 0.6608, 0.4034, 0.6608, 0.2629, 0.7521, 0.2597, 0.7543, 0.2577, 0.7568, 0.257, 0.7593, 0.2577, 0.7618, 0.2597, 0.7642, 0.2629, 0.7665, 0.2673, 0.7684, 0.2726, 0.77, 0.2787, 0.7712, 0.2852, 0.7719, 0.2921, 0.7722, 0.2989, 0.7719, 0.3031, 0.7715, 0.2854, 0.7998, 0.2791, 0.8005, 0.2732, 0.8016, 0.2681, 0.8032, 0.2638, 0.8051, 0.2607, 0.8072, 0.2588, 0.8096, 0.2581, 0.812, 0.2588, 0.8145, 0.1975, 0.8583, 0.1975, 0.6608, 0.2633, 0.6608, 0.3292, 0.6608, 0.395, 0.6608, 0.395, 0.8583, 0.3254, 0.8145, 0.326, 0.812, 0.3254, 0.8096, 0.3235, 0.8072, 0.3203, 0.8051, 0.3161, 0.8032, 0.3109, 0.8016, 0.3051, 0.8005, 0.2987, 0.7998, 0.2921, 0.7995, 0.3084, 0.7706, 0.3116, 0.77, 0.3169, 0.7684, 0.3213, 0.7665, 0.3245, 0.7642, 0.3265, 0.7618, 0.3272, 0.7593, 0.3265, 0.7568, 0.3245, 0.7543, 0.3213, 0.7521, 0.3169, 0.7501, 0.3116, 0.7485, 0.3055, 0.7473, 0.2989, 0.7466, 0.2921, 0.7464, 0.2852, 0.7466, 0.2787, 0.7473, 0.2726, 0.7485, 0.3185, 0.7143, 0.3204, 0.7135, 0.3235, 0.7113, 0.3255, 0.709, 0.3261, 0.7065, 0.3255, 0.7041, 0.3235, 0.7017, 0.3204, 0.6996, 0.3161, 0.6977, 0.311, 0.6961, 0.3051, 0.6949, 0.2987, 0.6942, 0.2921, 0.694, 0.2854, 0.6942, 0.2791, 0.6949, 0.2732, 0.6961, 0.268, 0.6977, 0.2638, 0.6996, 0.2606, 0.7017, 0.2587, 0.7041, 0.258, 0.7065, 0.2587, 0.709, 0.2606, 0.7113, 0.2638, 0.7135, 0.268, 0.7154, 0.2732, 0.7169, 0.2726, 0.7485, 0.2673, 0.7501, 0.2629, 0.7521, 0.2732, 0.7169, 0.2791, 0.7181, 0.2854, 0.7188, 0.2921, 0.7191, 0.2987, 0.7188, 0.3051, 0.7181, 0.311, 0.7169, 0.3161, 0.7154, 0.3185, 0.7143, 0.3084, 0.7706, 0.2921, 0.7995, 0.2854, 0.7998, 0.3031, 0.7715, 0.3055, 0.7712, 0.3235, 0.8168, 0.3254, 0.8145, 0.395, 0.8583, 0.3292, 0.8583, 0.2633, 0.8583, 0.1975, 0.8583, 0.2588, 0.8145, 0.2607, 0.8168, 0.2638, 0.819, 0.2681, 0.8209, 0.2732, 0.8224, 0.2791, 0.8236, 0.2854, 0.8243, 0.2921, 0.8245, 0.2987, 0.8243, 0.3051, 0.8236, 0.3109, 0.8224, 0.3161, 0.8209, 0.3203, 0.819, 0.04155, 0.6935, 0.03566, 0.6975, -6.458e-09, 0.6602, 0.06583, 0.6602, 0.1317, 0.6602, 0.1975, 0.6602, 0.1535, 0.6975, 0.1476, 0.6935, 0.1397, 0.6899, 0.13, 0.687, 0.119, 0.6848, 0.107, 0.6835, 0.09458, 0.683, 0.08213, 0.6835, 0.07017, 0.6848, 0.05914, 0.687, 0.04948, 0.6899, 0.08203, 0.736, 0.08213, 0.7295, 0.09458, 0.73, 0.09458, 0.7356, 0.09458, 0.7885, 0.09458, 0.7829, 0.1071, 0.7825, 0.1192, 0.7811, 0.1303, 0.779, 0.1401, 0.776, 0.1481, 0.7724, 0.154, 0.7683, 0.1577, 0.7639, 0.1589, 0.7593, 0.1577, 0.7546, 0.154, 0.7502, 0.1481, 0.7461, 0.1401, 0.7425, 0.1303, 0.7396, 0.1192, 0.7374, 0.1071, 0.736, 0.09458, 0.7356, 0.09458, 0.73, 0.107, 0.7295, 0.119, 0.7282, 0.13, 0.726, 0.1397, 0.7231, 0.1476, 0.7196, 0.1535, 0.7155, 0.1571, 0.7111, 0.1583, 0.7065, 0.1571, 0.7019, 0.1535, 0.6975, 0.1975, 0.6602, 0.1975, 0.8577, 0.1317, 0.8577, 0.06583, 0.8577, 2.175e-09, 0.8577, -6.458e-09, 0.6602, 0.03566, 0.6975, 0.03203, 0.7019, 0.0308, 0.7065, 0.03203, 0.7111, 0.03566, 0.7155, 0.04155, 0.7196, 0.04948, 0.7231, 0.05914, 0.726, 0.07017, 0.7282, 0.08213, 0.7295, 0.08203, 0.736, 0.06996, 0.7374, 0.05884, 0.7396, 0.04909, 0.7425, 0.04109, 0.7461, 0.03515, 0.7502, 0.03149, 0.7546, 0.03025, 0.7593, 0.03149, 0.7639, 0.03515, 0.7683, 0.04109, 0.7724, 0.04909, 0.776, 0.05884, 0.779, 0.06996, 0.7811, 0.08203, 0.7825, 0.08213, 0.789, 0.07016, 0.7903, 0.05913, 0.7925, 0.04946, 0.7954, 0.04152, 0.799, 0.03563, 0.803, 0.03199, 0.8074, 0.03077, 0.812, 0.03199, 0.8166, 0.03563, 0.821, 0.04152, 0.8251, 0.04946, 0.8286, 0.05913, 0.8315, 0.07016, 0.8337, 0.08213, 0.8351, 0.09458, 0.8355, 0.107, 0.8351, 0.119, 0.8337, 0.13, 0.8315, 0.1397, 0.8286, 0.1476, 0.8251, 0.1535, 0.821, 0.1572, 0.8166, 0.1584, 0.812, 0.1572, 0.8074, 0.1535, 0.803, 0.1476, 0.799, 0.1397, 0.7954, 0.13, 0.7925, 0.119, 0.7903, 0.107, 0.789, 0.08213, 0.789, 0.08203, 0.7825, 0.09458, 0.7829, 0.09458, 0.7885, 0.5468, 0.6228, 0.5885, 0.6227, 0.5889, 0.6269, 0.5472, 0.6272, 0.6969, 0.6249, 0.6463, 0.626, 0.646, 0.6222, 0.6967, 0.6216, 0.5467, 0.6183, 0.5884, 0.6183, 0.5885, 0.6227, 0.5468, 0.6228, 0.5885, 0.6227, 0.5884, 0.6183, 0.6459, 0.6183, 0.646, 0.6222, 0.9493, 0.5448, 0.8992, 0.5402, 0.8994, 0.5319, 0.9495, 0.5377, 0.646, 0.6222, 0.6459, 0.6183, 0.6966, 0.6183, 0.6967, 0.6216, 0.7465, 0.623, 0.7388, 0.6234, 0.7386, 0.6209, 0.7463, 0.6207, 0.6967, 0.6216, 0.6966, 0.6183, 0.7385, 0.6183, 0.7386, 0.6209, 0.8012, 0.5118, 0.8428, 0.5143, 0.8425, 0.5199, 0.8009, 0.5177, 0.899, 0.5497, 0.8419, 0.5474, 0.842, 0.5368, 0.8992, 0.5402, 0.9981, 0.5519, 0.9906, 0.5503, 0.9907, 0.5448, 0.9982, 0.5467, 0.7463, 0.6207, 0.7386, 0.6209, 0.7385, 0.6183, 0.7463, 0.6183, 0.9982, 0.5467, 0.9907, 0.5448, 0.9908, 0.5402, 0.9983, 0.5425, 0.9908, 0.5402, 0.9497, 0.5319, 0.9499, 0.5275, 0.991, 0.5368, 0.8422, 0.5275, 0.842, 0.5368, 0.8004, 0.5353, 0.8007, 0.5257, 0.8996, 0.525, 0.8425, 0.5199, 0.8428, 0.5143, 0.8998, 0.5199, 0.998, 0.5578, 0.9905, 0.5567, 0.9906, 0.5503, 0.9981, 0.5519, 0.9904, 0.5636, 0.9491, 0.5616, 0.9492, 0.5529, 0.9905, 0.5567, 0.9491, 0.5616, 0.899, 0.56, 0.899, 0.5497, 0.9492, 0.5529, 0.8992, 0.5402, 0.842, 0.5368, 0.8422, 0.5275, 0.8994, 0.5319, 0.9905, 0.5567, 0.9492, 0.5529, 0.9493, 0.5448, 0.9906, 0.5503, 0.8419, 0.5474, 0.8418, 0.5588, 0.8002, 0.5583, 0.8003, 0.5464, 0.9492, 0.5529, 0.899, 0.5497, 0.8992, 0.5402, 0.9493, 0.5448, 0.9906, 0.5503, 0.9493, 0.5448, 0.9495, 0.5377, 0.9907, 0.5448, 0.9491, 0.5708, 0.8989, 0.5708, 0.899, 0.56, 0.9491, 0.5616, 0.9491, 0.5799, 0.899, 0.5815, 0.8989, 0.5708, 0.9491, 0.5708, 0.899, 0.56, 0.8418, 0.5588, 0.8419, 0.5474, 0.899, 0.5497, 0.842, 0.5368, 0.8419, 0.5474, 0.8003, 0.5464, 0.8004, 0.5353, 0.9904, 0.5779, 0.9491, 0.5799, 0.9491, 0.5708, 0.9904, 0.5708, 0.8418, 0.5588, 0.8418, 0.5708, 0.8002, 0.5708, 0.8002, 0.5583, 0.9905, 0.5848, 0.9904, 0.5779, 0.998, 0.5774, 0.998, 0.5838, 0.9904, 0.5708, 0.9491, 0.5708, 0.9491, 0.5616, 0.9904, 0.5636, 0.998, 0.5641, 0.9904, 0.5636, 0.9905, 0.5567, 0.998, 0.5578, 0.9492, 0.5887, 0.899, 0.5918, 0.899, 0.5815, 0.9491, 0.5799, 0.9493, 0.5968, 0.8992, 0.6013, 0.899, 0.5918, 0.9492, 0.5887, 0.899, 0.5815, 0.8418, 0.5827, 0.8418, 0.5708, 0.8989, 0.5708, 0.9904, 0.5779, 0.9904, 0.5708, 0.9979, 0.5708, 0.998, 0.5774, 0.8418, 0.5708, 0.8418, 0.5827, 0.8002, 0.5832, 0.8002, 0.5708, 0.8989, 0.5708, 0.8418, 0.5708, 0.8418, 0.5588, 0.899, 0.56, 0.9906, 0.5912, 0.9493, 0.5968, 0.9492, 0.5887, 0.9905, 0.5848, 0.8998, 0.6216, 0.8428, 0.6273, 0.8425, 0.6216, 0.8996, 0.6165, 0.9908, 0.6013, 0.9907, 0.5968, 0.9982, 0.5948, 0.9983, 0.599, 0.9905, 0.5848, 0.9492, 0.5887, 0.9491, 0.5799, 0.9904, 0.5779, 0.9907, 0.5968, 0.9495, 0.6039, 0.9493, 0.5968, 0.9906, 0.5912, 0.9497, 0.6097, 0.8996, 0.6165, 0.8994, 0.6097, 0.9495, 0.6039, 0.8992, 0.6013, 0.842, 0.6047, 0.8419, 0.5942, 0.899, 0.5918, 0.9906, 0.5912, 0.9905, 0.5848, 0.998, 0.5838, 0.9981, 0.5896, 0.8419, 0.5942, 0.842, 0.6047, 0.8004, 0.6062, 0.8003, 0.5952, 0.899, 0.5918, 0.8419, 0.5942, 0.8418, 0.5827, 0.899, 0.5815, 0.8994, 0.6097, 0.8422, 0.614, 0.842, 0.6047, 0.8992, 0.6013, 0.9908, 0.6013, 0.9497, 0.6097, 0.9495, 0.6039, 0.9907, 0.5968, 0.5889, 0.6276, 0.5885, 0.6318, 0.5468, 0.6317, 0.5472, 0.6272, 0.9907, 0.5968, 0.9906, 0.5912, 0.9981, 0.5896, 0.9982, 0.5948, 0.991, 0.6047, 0.9908, 0.6013, 0.9983, 0.599, 0.9985, 0.6021, 0.8996, 0.6165, 0.8425, 0.6216, 0.8422, 0.614, 0.8994, 0.6097, 0.646, 0.6323, 0.5885, 0.6318, 0.5889, 0.6276, 0.6463, 0.6285, 0.7463, 0.6338, 0.7386, 0.6336, 0.7388, 0.6311, 0.7465, 0.6314, 0.8422, 0.614, 0.8425, 0.6216, 0.8009, 0.6238, 0.8007, 0.6159, 0.9495, 0.6039, 0.8994, 0.6097, 0.8992, 0.6013, 0.9493, 0.5968, 0.7386, 0.6336, 0.6967, 0.6329, 0.6969, 0.6296, 0.7388, 0.6311, 0.6966, 0.6362, 0.6459, 0.6362, 0.646, 0.6323, 0.6967, 0.6329, 0.6967, 0.6329, 0.646, 0.6323, 0.6463, 0.6285, 0.6969, 0.6296, 0.991, 0.6047, 0.9499, 0.614, 0.9497, 0.6097, 0.9908, 0.6013, 0.7463, 0.6362, 0.7385, 0.6362, 0.7386, 0.6336, 0.7463, 0.6338, 0.646, 0.6402, 0.5885, 0.6406, 0.5884, 0.6362, 0.6459, 0.6362, 0.9499, 0.614, 0.8998, 0.6216, 0.8996, 0.6165, 0.9497, 0.6097, 0.5885, 0.6318, 0.5884, 0.6362, 0.5467, 0.6362, 0.5468, 0.6317, 0.7386, 0.6389, 0.7385, 0.6362, 0.7463, 0.6362, 0.7463, 0.6387, 0.7388, 0.6414, 0.6969, 0.6428, 0.6967, 0.6396, 0.7386, 0.6389, 0.6969, 0.6428, 0.6463, 0.644, 0.646, 0.6402, 0.6967, 0.6396, 0.6459, 0.6362, 0.5884, 0.6362, 0.5885, 0.6318, 0.646, 0.6323, 0.7386, 0.6389, 0.6967, 0.6396, 0.6966, 0.6362, 0.7385, 0.6362, 0.5885, 0.6406, 0.5889, 0.6449, 0.5472, 0.6452, 0.5468, 0.6408, 0.6967, 0.6396, 0.646, 0.6402, 0.6459, 0.6362, 0.6966, 0.6362, 0.7385, 0.6362, 0.6966, 0.6362, 0.6967, 0.6329, 0.7386, 0.6336, 0.8996, 0.6428, 0.8425, 0.6378, 0.8428, 0.6321, 0.8998, 0.6378, 0.9495, 0.6555, 0.8994, 0.6497, 0.8996, 0.6428, 0.9497, 0.6497, 0.6463, 0.644, 0.5889, 0.6449, 0.5885, 0.6406, 0.646, 0.6402, 0.9908, 0.658, 0.9497, 0.6497, 0.9499, 0.6454, 0.991, 0.6546, 0.5884, 0.6362, 0.5885, 0.6406, 0.5468, 0.6408, 0.5467, 0.6362, 0.9981, 0.6697, 0.9906, 0.6682, 0.9907, 0.6626, 0.9982, 0.6646, 0.8425, 0.6378, 0.8422, 0.6454, 0.8007, 0.6435, 0.8009, 0.6356, 0.9497, 0.6497, 0.8996, 0.6428, 0.8998, 0.6378, 0.9499, 0.6454, 0.7388, 0.6414, 0.7386, 0.6389, 0.7463, 0.6387, 0.7465, 0.641, 0.9493, 0.6626, 0.8992, 0.658, 0.8994, 0.6497, 0.9495, 0.6555, 0.9492, 0.6707, 0.899, 0.6675, 0.8992, 0.658, 0.9493, 0.6626, 0.8994, 0.6497, 0.8422, 0.6454, 0.8425, 0.6378, 0.8996, 0.6428, 0.9907, 0.6626, 0.9495, 0.6555, 0.9497, 0.6497, 0.9908, 0.658, 0.8428, 0.6321, 0.8425, 0.6378, 0.8009, 0.6356, 0.8012, 0.6297, 0.9905, 0.6745, 0.9492, 0.6707, 0.9493, 0.6626, 0.9906, 0.6682, 0.8422, 0.6454, 0.842, 0.6546, 0.8004, 0.6532, 0.8007, 0.6435, 0.998, 0.682, 0.9904, 0.6814, 0.9905, 0.6745, 0.998, 0.6756, 0.9906, 0.6682, 0.9493, 0.6626, 0.9495, 0.6555, 0.9907, 0.6626, 0.9982, 0.6646, 0.9907, 0.6626, 0.9908, 0.658, 0.9983, 0.6604, 0.9491, 0.6795, 0.899, 0.6779, 0.899, 0.6675, 0.9492, 0.6707, 0.9491, 0.6886, 0.8989, 0.6886, 0.899, 0.6779, 0.9491, 0.6795, 0.899, 0.7097, 0.8419, 0.712, 0.8418, 0.7005, 0.899, 0.6993, 0.899, 0.6675, 0.8419, 0.6652, 0.842, 0.6546, 0.8992, 0.658, 0.998, 0.6756, 0.9905, 0.6745, 0.9906, 0.6682, 0.9981, 0.6697, 0.842, 0.6546, 0.8419, 0.6652, 0.8003, 0.6642, 0.8004, 0.6532, 0.8992, 0.658, 0.842, 0.6546, 0.8422, 0.6454, 0.8994, 0.6497, 0.9904, 0.6886, 0.9491, 0.6886, 0.9491, 0.6795, 0.9904, 0.6814, 0.8002, 0.701, 0.8418, 0.7005, 0.8419, 0.712, 0.8003, 0.713, 0.998, 0.7016, 0.9905, 0.7027, 0.9904, 0.6958, 0.998, 0.6952, 0.9904, 0.6814, 0.9491, 0.6795, 0.9492, 0.6707, 0.9905, 0.6745, 0.9904, 0.6958, 0.9491, 0.6977, 0.9491, 0.6886, 0.9904, 0.6886, 0.9492, 0.7065, 0.899, 0.7097, 0.899, 0.6993, 0.9491, 0.6977, 0.8989, 0.6886, 0.8418, 0.6886, 0.8418, 0.6767, 0.899, 0.6779, 0.9979, 0.6886, 0.9904, 0.6886, 0.9904, 0.6814, 0.998, 0.682, 0.8418, 0.6767, 0.8418, 0.6886, 0.8002, 0.6886, 0.8002, 0.6762, 0.899, 0.6779, 0.8418, 0.6767, 0.8419, 0.6652, 0.899, 0.6675, 0.899, 0.6993, 0.8418, 0.7005, 0.8418, 0.6886, 0.8989, 0.6886, 0.9905, 0.7027, 0.9492, 0.7065, 0.9491, 0.6977, 0.9904, 0.6958, 0.9493, 0.7146, 0.8992, 0.7192, 0.899, 0.7097, 0.9492, 0.7065, 0.998, 0.6952, 0.9904, 0.6958, 0.9904, 0.6886, 0.9979, 0.6886, 0.9905, 0.7027, 0.998, 0.7016, 0.9981, 0.7075, 0.9906, 0.709, 0.8994, 0.7275, 0.8422, 0.7318, 0.842, 0.7226, 0.8992, 0.7192, 0.8004, 0.724, 0.842, 0.7226, 0.8422, 0.7318, 0.8007, 0.7337, 0.9491, 0.6977, 0.899, 0.6993, 0.8989, 0.6886, 0.9491, 0.6886, 0.8003, 0.713, 0.8419, 0.712, 0.842, 0.7226, 0.8004, 0.724, 0.9906, 0.709, 0.9981, 0.7075, 0.9982, 0.7126, 0.9907, 0.7146, 0.9497, 0.7275, 0.8996, 0.7344, 0.8994, 0.7275, 0.9495, 0.7217, 0.9495, 0.7217, 0.8994, 0.7275, 0.8992, 0.7192, 0.9493, 0.7146, 0.8992, 0.7192, 0.842, 0.7226, 0.8419, 0.712, 0.899, 0.7097, 0.9907, 0.7146, 0.9495, 0.7217, 0.9493, 0.7146, 0.9906, 0.709, 0.9906, 0.709, 0.9493, 0.7146, 0.9492, 0.7065, 0.9905, 0.7027, 0.8007, 0.7337, 0.8422, 0.7318, 0.8425, 0.7394, 0.8009, 0.7416, 0.9908, 0.7192, 0.9983, 0.7168, 0.9985, 0.72, 0.991, 0.7226, 0.7386, 0.6156, 0.6967, 0.6149, 0.6969, 0.6117, 0.7388, 0.6131, 0.6967, 0.6149, 0.646, 0.6143, 0.6463, 0.6105, 0.6969, 0.6117, 0.8996, 0.7344, 0.8425, 0.7394, 0.8422, 0.7318, 0.8994, 0.7275, 0.991, 0.7226, 0.9499, 0.7318, 0.9497, 0.7275, 0.9908, 0.7192, 0.5889, 0.6096, 0.5885, 0.6139, 0.5468, 0.6137, 0.5472, 0.6093, 0.9499, 0.7318, 0.8998, 0.7394, 0.8996, 0.7344, 0.9497, 0.7275, 0.9908, 0.7192, 0.9497, 0.7275, 0.9495, 0.7217, 0.9907, 0.7146, 0.6459, 0.6183, 0.5884, 0.6183, 0.5885, 0.6139, 0.646, 0.6143, 0.9983, 0.5425, 0.9908, 0.5402, 0.991, 0.5368, 0.9985, 0.5394, 0.5885, 0.6139, 0.5884, 0.6183, 0.5467, 0.6183, 0.5468, 0.6137, 0.646, 0.6143, 0.5885, 0.6139, 0.5889, 0.6096, 0.6463, 0.6105, 0.7385, 0.6183, 0.6966, 0.6183, 0.6967, 0.6149, 0.7386, 0.6156, 0.8009, 0.7416, 0.8425, 0.7394, 0.8428, 0.7451, 0.8012, 0.7475, 0.6459, 0.6183, 0.646, 0.6143, 0.6967, 0.6149, 0.6966, 0.6183, 0.7463, 0.6158, 0.7386, 0.6156, 0.7388, 0.6131, 0.7465, 0.6135, 0.7388, 0.6234, 0.6969, 0.6249, 0.6967, 0.6216, 0.7386, 0.6209, 0.8425, 0.5199, 0.8422, 0.5275, 0.8007, 0.5257, 0.8009, 0.5177, 0.9495, 0.5377, 0.8994, 0.5319, 0.8996, 0.525, 0.9497, 0.5319, 0.9907, 0.5448, 0.9495, 0.5377, 0.9497, 0.5319, 0.9908, 0.5402, 0.9904, 0.5708, 0.9904, 0.5636, 0.998, 0.5641, 0.9979, 0.5708, 0.8418, 0.5827, 0.8419, 0.5942, 0.8003, 0.5952, 0.8002, 0.5832, 0.842, 0.6047, 0.8422, 0.614, 0.8007, 0.6159, 0.8004, 0.6062, 0.8425, 0.6216, 0.8428, 0.6273, 0.8012, 0.6297, 0.8009, 0.6238, 0.9983, 0.6604, 0.9908, 0.658, 0.991, 0.6546, 0.9985, 0.6572, 0.8419, 0.6652, 0.8418, 0.6767, 0.8002, 0.6762, 0.8003, 0.6642, 0.8002, 0.6886, 0.8418, 0.6886, 0.8418, 0.7005, 0.8002, 0.701, 0.9907, 0.7146, 0.9982, 0.7126, 0.9983, 0.7168, 0.9908, 0.7192, 0.8998, 0.7394, 0.8428, 0.7451, 0.8425, 0.7394, 0.8996, 0.7344, 0.7463, 0.6183, 0.7385, 0.6183, 0.7386, 0.6156, 0.7463, 0.6158, 0.9497, 0.5319, 0.8996, 0.525, 0.8998, 0.5199, 0.9499, 0.5275, 0.6463, 0.626, 0.5889, 0.6269, 0.5885, 0.6227, 0.646, 0.6222, 0.8994, 0.5319, 0.8422, 0.5275, 0.8425, 0.5199, 0.8996, 0.525, 0.8003, 0.8153, 0.843, 0.8151, 0.8434, 0.8194, 0.8007, 0.8198, 0.9523, 0.8173, 0.9013, 0.8185, 0.9009, 0.8147, 0.952, 0.8141, 0.8002, 0.8107, 0.8429, 0.8107, 0.843, 0.8151, 0.8003, 0.8153, 0.843, 0.8151, 0.8429, 0.8107, 0.9008, 0.8107, 0.9009, 0.8147, 0.3011, 0.5246, 0.2505, 0.52, 0.2507, 0.5116, 0.3012, 0.5174, 0.9009, 0.8147, 0.9008, 0.8107, 0.9519, 0.8107, 0.952, 0.8141, 1.0, 0.8156, 0.9945, 0.8159, 0.9943, 0.8133, 0.9997, 0.8132, 0.952, 0.8141, 0.9519, 0.8107, 0.9942, 0.8107, 0.9943, 0.8133, 0.1511, 0.4914, 0.1937, 0.4939, 0.1934, 0.4996, 0.1508, 0.4973, 0.2504, 0.5296, 0.1928, 0.5272, 0.1929, 0.5166, 0.2505, 0.52, 0.3426, 0.5302, 0.3428, 0.5246, 0.3481, 0.526, 0.3479, 0.5313, 0.9997, 0.8132, 0.9943, 0.8133, 0.9942, 0.8107, 0.9997, 0.8107, 0.3481, 0.526, 0.3428, 0.5246, 0.3429, 0.52, 0.3482, 0.5216, 0.3429, 0.52, 0.3014, 0.5116, 0.3016, 0.5072, 0.3431, 0.5166, 0.1931, 0.5072, 0.1929, 0.5166, 0.1503, 0.5151, 0.1505, 0.5053, 0.2509, 0.5047, 0.1934, 0.4996, 0.1937, 0.4939, 0.2512, 0.4996, 0.3478, 0.5374, 0.3425, 0.5366, 0.3426, 0.5302, 0.3479, 0.5313, 0.3479, 0.5345, 0.3425, 0.5436, 0.3009, 0.5416, 0.301, 0.5328, 0.3425, 0.5366, 0.3009, 0.5416, 0.2503, 0.54, 0.2504, 0.5296, 0.301, 0.5328, 0.2505, 0.52, 0.1929, 0.5166, 0.1931, 0.5072, 0.2507, 0.5116, 0.3425, 0.5366, 0.301, 0.5328, 0.3011, 0.5246, 0.3426, 0.5302, 0.1501, 0.5262, 0.1928, 0.5272, 0.1927, 0.5388, 0.15, 0.5383, 0.301, 0.5328, 0.2504, 0.5296, 0.2505, 0.52, 0.3011, 0.5246, 0.3426, 0.5302, 0.3011, 0.5246, 0.3012, 0.5174, 0.3428, 0.5246, 0.3009, 0.5508, 0.2503, 0.5508, 0.2503, 0.54, 0.3009, 0.5416, 0.3009, 0.56, 0.2503, 0.5616, 0.2503, 0.5508, 0.3009, 0.5508, 0.2503, 0.54, 0.1927, 0.5388, 0.1928, 0.5272, 0.2504, 0.5296, 0.1929, 0.5166, 0.1928, 0.5272, 0.1501, 0.5262, 0.1503, 0.5151, 0.3425, 0.558, 0.3009, 0.56, 0.3009, 0.5508, 0.3425, 0.5508, 0.1927, 0.5388, 0.1926, 0.5508, 0.15, 0.5508, 0.15, 0.5383, 0.3425, 0.565, 0.3425, 0.558, 0.3478, 0.5577, 0.3478, 0.5642, 0.3425, 0.5508, 0.3009, 0.5508, 0.3009, 0.5416, 0.3425, 0.5436, 0.3478, 0.544, 0.3425, 0.5436, 0.3425, 0.5366, 0.3478, 0.5374, 0.3478, 0.5397, 0.301, 0.5689, 0.2504, 0.572, 0.2503, 0.5616, 0.3009, 0.56, 0.3011, 0.577, 0.2505, 0.5816, 0.2504, 0.572, 0.301, 0.5689, 0.2503, 0.5616, 0.1927, 0.5628, 0.1926, 0.5508, 0.2503, 0.5508, 0.3425, 0.558, 0.3425, 0.5508, 0.3478, 0.5508, 0.3478, 0.5577, 0.1926, 0.5508, 0.1927, 0.5628, 0.15, 0.5634, 0.15, 0.5508, 0.2503, 0.5508, 0.1926, 0.5508, 0.1927, 0.5388, 0.2503, 0.54, 0.3426, 0.5714, 0.3011, 0.577, 0.301, 0.5689, 0.3425, 0.565, 0.2512, 0.6021, 0.1937, 0.6078, 0.1934, 0.6021, 0.2509, 0.5969, 0.3429, 0.5816, 0.3428, 0.577, 0.3481, 0.5756, 0.3482, 0.58, 0.3425, 0.565, 0.301, 0.5689, 0.3009, 0.56, 0.3425, 0.558, 0.3428, 0.577, 0.3012, 0.5842, 0.3011, 0.577, 0.3426, 0.5714, 0.3014, 0.59, 0.2509, 0.5969, 0.2507, 0.59, 0.3012, 0.5842, 0.2505, 0.5816, 0.1929, 0.5851, 0.1928, 0.5744, 0.2504, 0.572, 0.3426, 0.5714, 0.3425, 0.565, 0.3478, 0.5642, 0.3479, 0.5703, 0.1928, 0.5744, 0.1929, 0.5851, 0.1503, 0.5865, 0.1501, 0.5754, 0.2504, 0.572, 0.1928, 0.5744, 0.1927, 0.5628, 0.2503, 0.5616, 0.2507, 0.59, 0.1931, 0.5944, 0.1929, 0.5851, 0.2505, 0.5816, 0.3429, 0.5816, 0.3014, 0.59, 0.3012, 0.5842, 0.3428, 0.577, 0.8434, 0.7839, 0.843, 0.7881, 0.8003, 0.7879, 0.8007, 0.7835, 0.3428, 0.577, 0.3426, 0.5714, 0.3479, 0.5703, 0.3481, 0.5756, 0.3431, 0.5851, 0.3429, 0.5816, 0.3482, 0.58, 0.3484, 0.5832, 0.2509, 0.5969, 0.1934, 0.6021, 0.1931, 0.5944, 0.2507, 0.59, 0.9009, 0.7886, 0.843, 0.7881, 0.8434, 0.7839, 0.9013, 0.7847, 0.9997, 0.79, 0.9943, 0.7899, 0.9945, 0.7873, 1.0, 0.7876, 0.1931, 0.5944, 0.1934, 0.6021, 0.1508, 0.6043, 0.1505, 0.5963, 0.3012, 0.5842, 0.2507, 0.59, 0.2505, 0.5816, 0.3011, 0.577, 0.9943, 0.7899, 0.952, 0.7892, 0.9523, 0.7859, 0.9945, 0.7873, 0.9519, 0.7926, 0.9008, 0.7926, 0.9009, 0.7886, 0.952, 0.7892, 0.952, 0.7892, 0.9009, 0.7886, 0.9013, 0.7847, 0.9523, 0.7859, 0.3431, 0.5851, 0.3016, 0.5944, 0.3014, 0.59, 0.3429, 0.5816, 0.9942, 0.7926, 0.9943, 0.7899, 0.9997, 0.79, 0.9997, 0.7926, 0.9009, 0.7965, 0.843, 0.797, 0.8429, 0.7926, 0.9008, 0.7926, 0.3016, 0.5944, 0.2512, 0.6021, 0.2509, 0.5969, 0.3014, 0.59, 0.843, 0.7881, 0.8429, 0.7926, 0.8002, 0.7926, 0.8003, 0.7879, 0.9943, 0.7952, 0.9942, 0.7926, 0.9997, 0.7926, 0.9997, 0.7951, 0.9945, 0.7978, 0.9523, 0.7992, 0.952, 0.7959, 0.9943, 0.7952, 0.9523, 0.7992, 0.9013, 0.8004, 0.9009, 0.7965, 0.952, 0.7959, 0.9008, 0.7926, 0.8429, 0.7926, 0.843, 0.7881, 0.9009, 0.7886, 0.9943, 0.7952, 0.952, 0.7959, 0.9519, 0.7926, 0.9942, 0.7926, 0.843, 0.797, 0.8434, 0.8012, 0.8007, 0.8016, 0.8003, 0.7972, 0.952, 0.7959, 0.9009, 0.7965, 0.9008, 0.7926, 0.9519, 0.7926, 0.9942, 0.7926, 0.9519, 0.7926, 0.952, 0.7892, 0.9943, 0.7899, 0.4493, 0.5047, 0.3917, 0.4996, 0.392, 0.4939, 0.4495, 0.4996, 0.4996, 0.5174, 0.449, 0.5116, 0.4493, 0.5047, 0.4998, 0.5116, 0.9013, 0.8004, 0.8434, 0.8012, 0.843, 0.797, 0.9009, 0.7965, 0.5413, 0.52, 0.4998, 0.5116, 0.5, 0.5072, 0.5414, 0.5166, 0.8429, 0.7926, 0.843, 0.797, 0.8003, 0.7972, 0.8002, 0.7926, 0.5463, 0.5313, 0.541, 0.5302, 0.5411, 0.5246, 0.5464, 0.526, 0.3917, 0.4996, 0.3915, 0.5072, 0.3489, 0.5053, 0.3491, 0.4973, 0.4998, 0.5116, 0.4493, 0.5047, 0.4495, 0.4996, 0.5, 0.5072, 0.9945, 0.7978, 0.9943, 0.7952, 0.9997, 0.7951, 1.0, 0.7975, 0.4994, 0.5246, 0.4489, 0.52, 0.449, 0.5116, 0.4996, 0.5174, 0.4993, 0.5328, 0.4487, 0.5296, 0.4489, 0.52, 0.4994, 0.5246, 0.449, 0.5116, 0.3915, 0.5072, 0.3917, 0.4996, 0.4493, 0.5047, 0.5411, 0.5246, 0.4996, 0.5174, 0.4998, 0.5116, 0.5413, 0.52, 0.392, 0.4939, 0.3917, 0.4996, 0.3491, 0.4973, 0.3494, 0.4914, 0.5409, 0.5366, 0.4993, 0.5328, 0.4994, 0.5246, 0.541, 0.5302, 0.3915, 0.5072, 0.3913, 0.5166, 0.3487, 0.5151, 0.3489, 0.5053, 0.5461, 0.544, 0.5408, 0.5436, 0.5409, 0.5366, 0.5462, 0.5374, 0.541, 0.5302, 0.4994, 0.5246, 0.4996, 0.5174, 0.5411, 0.5246, 0.5464, 0.526, 0.5411, 0.5246, 0.5413, 0.52, 0.5465, 0.5216, 0.4992, 0.5416, 0.4486, 0.54, 0.4487, 0.5296, 0.4993, 0.5328, 0.4992, 0.5508, 0.4486, 0.5508, 0.4486, 0.54, 0.4992, 0.5416, 0.4487, 0.572, 0.3911, 0.5744, 0.391, 0.5628, 0.4486, 0.5616, 0.4487, 0.5296, 0.3911, 0.5272, 0.3913, 0.5166, 0.4489, 0.52, 0.5462, 0.5374, 0.5409, 0.5366, 0.541, 0.5302, 0.5463, 0.5313, 0.3913, 0.5166, 0.3911, 0.5272, 0.3485, 0.5262, 0.3487, 0.5151, 0.4489, 0.52, 0.3913, 0.5166, 0.3915, 0.5072, 0.449, 0.5116, 0.5408, 0.5508, 0.4992, 0.5508, 0.4992, 0.5416, 0.5408, 0.5436, 0.3484, 0.5634, 0.391, 0.5628, 0.3911, 0.5744, 0.3485, 0.5754, 0.5462, 0.5642, 0.5409, 0.565, 0.5408, 0.558, 0.5461, 0.5577, 0.5408, 0.5436, 0.4992, 0.5416, 0.4993, 0.5328, 0.5409, 0.5366, 0.5408, 0.558, 0.4992, 0.56, 0.4992, 0.5508, 0.5408, 0.5508, 0.4993, 0.5689, 0.4487, 0.572, 0.4486, 0.5616, 0.4992, 0.56, 0.4486, 0.5508, 0.391, 0.5508, 0.391, 0.5388, 0.4486, 0.54, 0.5461, 0.5508, 0.5408, 0.5508, 0.5408, 0.5436, 0.5461, 0.544, 0.391, 0.5388, 0.391, 0.5508, 0.3484, 0.5508, 0.3484, 0.5383, 0.4486, 0.54, 0.391, 0.5388, 0.3911, 0.5272, 0.4487, 0.5296, 0.4486, 0.5616, 0.391, 0.5628, 0.391, 0.5508, 0.4486, 0.5508, 0.5409, 0.565, 0.4993, 0.5689, 0.4992, 0.56, 0.5408, 0.558, 0.4994, 0.577, 0.4489, 0.5816, 0.4487, 0.572, 0.4993, 0.5689, 0.5461, 0.5577, 0.5408, 0.558, 0.5408, 0.5508, 0.5461, 0.5508, 0.5463, 0.5703, 0.541, 0.5714, 0.5409, 0.565, 0.5462, 0.5642, 0.449, 0.59, 0.3915, 0.5944, 0.3913, 0.5851, 0.4489, 0.5816, 0.3487, 0.5865, 0.3913, 0.5851, 0.3915, 0.5944, 0.3489, 0.5963, 0.4992, 0.56, 0.4486, 0.5616, 0.4486, 0.5508, 0.4992, 0.5508, 0.3485, 0.5754, 0.3911, 0.5744, 0.3913, 0.5851, 0.3487, 0.5865, 0.5464, 0.5756, 0.5411, 0.577, 0.541, 0.5714, 0.5463, 0.5703, 0.4998, 0.59, 0.4493, 0.5969, 0.449, 0.59, 0.4996, 0.5842, 0.4996, 0.5842, 0.449, 0.59, 0.4489, 0.5816, 0.4994, 0.577, 0.4489, 0.5816, 0.3913, 0.5851, 0.3911, 0.5744, 0.4487, 0.572, 0.5411, 0.577, 0.4996, 0.5842, 0.4994, 0.577, 0.541, 0.5714, 0.541, 0.5714, 0.4994, 0.577, 0.4993, 0.5689, 0.5409, 0.565, 0.3489, 0.5963, 0.3915, 0.5944, 0.3917, 0.6021, 0.3491, 0.6043, 0.5413, 0.5816, 0.5465, 0.58, 0.5467, 0.5832, 0.5414, 0.5851, 0.9943, 0.808, 0.952, 0.8073, 0.9523, 0.804, 0.9945, 0.8055, 0.952, 0.8073, 0.9009, 0.8067, 0.9013, 0.8029, 0.9523, 0.804, 0.4493, 0.5969, 0.3917, 0.6021, 0.3915, 0.5944, 0.449, 0.59, 0.5414, 0.5851, 0.5, 0.5944, 0.4998, 0.59, 0.5413, 0.5816, 0.8434, 0.802, 0.843, 0.8063, 0.8003, 0.8061, 0.8007, 0.8016, 0.5, 0.5944, 0.4495, 0.6021, 0.4493, 0.5969, 0.4998, 0.59, 0.5413, 0.5816, 0.4998, 0.59, 0.4996, 0.5842, 0.5411, 0.577, 0.9008, 0.8107, 0.8429, 0.8107, 0.843, 0.8063, 0.9009, 0.8067, 0.3482, 0.5216, 0.3429, 0.52, 0.3431, 0.5166, 0.3484, 0.5184, 0.843, 0.8063, 0.8429, 0.8107, 0.8002, 0.8107, 0.8003, 0.8061, 0.9009, 0.8067, 0.843, 0.8063, 0.8434, 0.802, 0.9013, 0.8029, 0.9942, 0.8107, 0.9519, 0.8107, 0.952, 0.8073, 0.9943, 0.808, 0.3491, 0.6043, 0.3917, 0.6021, 0.392, 0.6078, 0.3494, 0.6102, 0.9008, 0.8107, 0.9009, 0.8067, 0.952, 0.8073, 0.9519, 0.8107, 0.9997, 0.8082, 0.9943, 0.808, 0.9945, 0.8055, 1.0, 0.8057, 0.9945, 0.8159, 0.9523, 0.8173, 0.952, 0.8141, 0.9943, 0.8133, 0.1508, 0.4973, 0.1934, 0.4996, 0.1931, 0.5072, 0.1505, 0.5053, 0.3012, 0.5174, 0.2507, 0.5116, 0.2509, 0.5047, 0.3014, 0.5116, 0.3428, 0.5246, 0.3012, 0.5174, 0.3014, 0.5116, 0.3429, 0.52, 0.3425, 0.5508, 0.3425, 0.5436, 0.3478, 0.544, 0.3478, 0.5508, 0.1927, 0.5628, 0.1928, 0.5744, 0.1501, 0.5754, 0.15, 0.5634, 0.1929, 0.5851, 0.1931, 0.5944, 0.1505, 0.5963, 0.1503, 0.5865, 0.1508, 0.6043, 0.1934, 0.6021, 0.1937, 0.6078, 0.1511, 0.6102, 0.5465, 0.5216, 0.5413, 0.52, 0.5414, 0.5166, 0.5467, 0.5184, 0.3485, 0.5262, 0.3911, 0.5272, 0.391, 0.5388, 0.3484, 0.5383, 0.3484, 0.5508, 0.391, 0.5508, 0.391, 0.5628, 0.3484, 0.5634, 0.5465, 0.58, 0.5413, 0.5816, 0.5411, 0.577, 0.5464, 0.5756, 0.4495, 0.6021, 0.392, 0.6078, 0.3917, 0.6021, 0.4493, 0.5969, 0.9997, 0.8107, 0.9942, 0.8107, 0.9943, 0.808, 0.9997, 0.8082, 0.3014, 0.5116, 0.2509, 0.5047, 0.2512, 0.4996, 0.3016, 0.5072, 0.9013, 0.8185, 0.8434, 0.8194, 0.843, 0.8151, 0.9009, 0.8147, 0.2507, 0.5116, 0.1931, 0.5072, 0.1934, 0.4996, 0.2509, 0.5047, 0.8003, 0.7791, 0.842, 0.7789, 0.8424, 0.7831, 0.8007, 0.7835, 0.9505, 0.7811, 0.8999, 0.7823, 0.8995, 0.7785, 0.9502, 0.7779, 0.8002, 0.7745, 0.8419, 0.7745, 0.842, 0.7789, 0.8003, 0.7791, 0.842, 0.7789, 0.8419, 0.7745, 0.8994, 0.7745, 0.8995, 0.7785, 0.696, 0.5243, 0.6458, 0.5197, 0.646, 0.5114, 0.6961, 0.5172, 0.8995, 0.7785, 0.8994, 0.7745, 0.9501, 0.7745, 0.9502, 0.7779, 1.0, 0.7793, 0.9924, 0.7797, 0.9922, 0.7771, 0.9998, 0.7769, 0.9502, 0.7779, 0.9501, 0.7745, 0.9921, 0.7745, 0.9922, 0.7771, 0.5478, 0.4914, 0.5894, 0.4938, 0.5891, 0.4995, 0.5475, 0.4973, 0.6457, 0.5293, 0.5885, 0.5269, 0.5886, 0.5163, 0.6458, 0.5197, 0.7446, 0.5314, 0.7372, 0.5299, 0.7374, 0.5243, 0.7447, 0.5263, 0.9998, 0.7769, 0.9922, 0.7771, 0.9921, 0.7745, 0.9997, 0.7745, 0.7374, 0.5243, 0.7375, 0.5197, 0.7449, 0.522, 0.7448, 0.5239, 0.7447, 0.5263, 0.7375, 0.5197, 0.6963, 0.5114, 0.6965, 0.5071, 0.7377, 0.5163, 0.5888, 0.5071, 0.5886, 0.5163, 0.547, 0.5149, 0.5472, 0.5052, 0.6462, 0.5045, 0.5891, 0.4995, 0.5894, 0.4938, 0.6465, 0.4995, 0.7445, 0.5373, 0.7371, 0.5362, 0.7372, 0.5299, 0.7446, 0.5314, 0.7371, 0.5431, 0.6958, 0.5412, 0.6959, 0.5324, 0.7371, 0.5362, 0.6958, 0.5412, 0.6456, 0.5396, 0.6457, 0.5293, 0.6959, 0.5324, 0.6458, 0.5197, 0.5886, 0.5163, 0.5888, 0.5071, 0.646, 0.5114, 0.7371, 0.5362, 0.6959, 0.5324, 0.696, 0.5243, 0.7372, 0.5299, 0.5468, 0.5259, 0.5885, 0.5269, 0.5884, 0.5384, 0.5467, 0.5379, 0.6959, 0.5324, 0.6457, 0.5293, 0.6458, 0.5197, 0.696, 0.5243, 0.7372, 0.5299, 0.696, 0.5243, 0.6961, 0.5172, 0.7374, 0.5243, 0.6958, 0.5503, 0.6456, 0.5503, 0.6456, 0.5396, 0.6958, 0.5412, 0.6958, 0.5595, 0.6456, 0.5611, 0.6456, 0.5503, 0.6958, 0.5503, 0.6456, 0.5396, 0.5884, 0.5384, 0.5885, 0.5269, 0.6457, 0.5293, 0.5886, 0.5163, 0.5885, 0.5269, 0.5468, 0.5259, 0.547, 0.5149, 0.7371, 0.5575, 0.6958, 0.5595, 0.6958, 0.5503, 0.7371, 0.5503, 0.5467, 0.5379, 0.5884, 0.5384, 0.5884, 0.5503, 0.5467, 0.5503, 0.7371, 0.5644, 0.7371, 0.5575, 0.7445, 0.557, 0.7445, 0.5633, 0.7371, 0.5503, 0.6958, 0.5503, 0.6958, 0.5412, 0.7371, 0.5431, 0.7445, 0.5437, 0.7371, 0.5431, 0.7371, 0.5362, 0.7445, 0.5373, 0.6959, 0.5682, 0.6457, 0.5714, 0.6456, 0.5611, 0.6958, 0.5595, 0.696, 0.5763, 0.6458, 0.5809, 0.6457, 0.5714, 0.6959, 0.5682, 0.6456, 0.5611, 0.5884, 0.5623, 0.5884, 0.5503, 0.6456, 0.5503, 0.7371, 0.5575, 0.7371, 0.5503, 0.7445, 0.5503, 0.7445, 0.557, 0.5884, 0.5503, 0.5884, 0.5623, 0.5467, 0.5628, 0.5467, 0.5503, 0.6456, 0.5503, 0.5884, 0.5503, 0.5884, 0.5384, 0.6456, 0.5396, 0.7372, 0.5708, 0.696, 0.5763, 0.6959, 0.5682, 0.7371, 0.5644, 0.6465, 0.6012, 0.5894, 0.6068, 0.5891, 0.6012, 0.6462, 0.5961, 0.7375, 0.5809, 0.7374, 0.5763, 0.7447, 0.5744, 0.7449, 0.5786, 0.7371, 0.5644, 0.6959, 0.5682, 0.6958, 0.5595, 0.7371, 0.5575, 0.7374, 0.5763, 0.6961, 0.5834, 0.696, 0.5763, 0.7372, 0.5708, 0.6963, 0.5893, 0.6462, 0.5961, 0.646, 0.5893, 0.6961, 0.5834, 0.6458, 0.5809, 0.5886, 0.5843, 0.5885, 0.5737, 0.6457, 0.5714, 0.7372, 0.5708, 0.7371, 0.5644, 0.7445, 0.5633, 0.7446, 0.5692, 0.5885, 0.5737, 0.5886, 0.5843, 0.547, 0.5858, 0.5468, 0.5747, 0.6457, 0.5714, 0.5885, 0.5737, 0.5884, 0.5623, 0.6456, 0.5611, 0.646, 0.5893, 0.5888, 0.5936, 0.5886, 0.5843, 0.6458, 0.5809, 0.7375, 0.5809, 0.6963, 0.5893, 0.6961, 0.5834, 0.7374, 0.5763, 0.8424, 0.7479, 0.842, 0.7521, 0.8003, 0.7519, 0.8007, 0.7475, 0.7374, 0.5763, 0.7372, 0.5708, 0.7446, 0.5692, 0.7447, 0.5744, 0.7377, 0.5843, 0.7375, 0.5809, 0.7449, 0.5786, 0.745, 0.5818, 0.6462, 0.5961, 0.5891, 0.6012, 0.5888, 0.5936, 0.646, 0.5893, 0.8995, 0.7526, 0.842, 0.7521, 0.8424, 0.7479, 0.8999, 0.7488, 0.9998, 0.7541, 0.9922, 0.7539, 0.9924, 0.7513, 1.0, 0.7517, 0.5888, 0.5936, 0.5891, 0.6012, 0.5475, 0.6034, 0.5472, 0.5954, 0.6961, 0.5834, 0.646, 0.5893, 0.6458, 0.5809, 0.696, 0.5763, 0.9922, 0.7539, 0.9502, 0.7532, 0.9505, 0.7499, 0.9924, 0.7513, 0.9501, 0.7565, 0.8994, 0.7565, 0.8995, 0.7526, 0.9502, 0.7532, 0.9502, 0.7532, 0.8995, 0.7526, 0.8999, 0.7488, 0.9505, 0.7499, 0.7377, 0.5843, 0.6965, 0.5936, 0.6963, 0.5893, 0.7375, 0.5809, 0.9997, 0.7565, 0.9921, 0.7565, 0.9922, 0.7539, 0.9998, 0.7541, 0.8995, 0.7605, 0.842, 0.7609, 0.8419, 0.7565, 0.8994, 0.7565, 0.6965, 0.5936, 0.6465, 0.6012, 0.6462, 0.5961, 0.6963, 0.5893, 0.842, 0.7521, 0.8419, 0.7565, 0.8002, 0.7565, 0.8003, 0.7519, 0.9922, 0.7592, 0.9921, 0.7565, 0.9997, 0.7565, 0.9998, 0.759, 0.9924, 0.7617, 0.9505, 0.7631, 0.9502, 0.7599, 0.9922, 0.7592, 0.9505, 0.7631, 0.8999, 0.7643, 0.8995, 0.7605, 0.9502, 0.7599, 0.8994, 0.7565, 0.8419, 0.7565, 0.842, 0.7521, 0.8995, 0.7526, 0.9922, 0.7592, 0.9502, 0.7599, 0.9501, 0.7565, 0.9921, 0.7565, 0.842, 0.7609, 0.8424, 0.7651, 0.8007, 0.7655, 0.8003, 0.7611, 0.9502, 0.7599, 0.8995, 0.7605, 0.8994, 0.7565, 0.9501, 0.7565, 0.9921, 0.7565, 0.9501, 0.7565, 0.9502, 0.7532, 0.9922, 0.7539, 0.8997, 0.4071, 0.8425, 0.402, 0.8428, 0.3964, 0.8999, 0.402, 0.9496, 0.4198, 0.8994, 0.414, 0.8997, 0.4071, 0.9498, 0.414, 0.8999, 0.7643, 0.8424, 0.7651, 0.842, 0.7609, 0.8995, 0.7605, 0.991, 0.4223, 0.9498, 0.414, 0.95, 0.4096, 0.9911, 0.4189, 0.8419, 0.7565, 0.842, 0.7609, 0.8003, 0.7611, 0.8002, 0.7565, 0.9981, 0.434, 0.9907, 0.4325, 0.9908, 0.4269, 0.9982, 0.4288, 0.8425, 0.402, 0.8423, 0.4096, 0.8007, 0.4078, 0.8009, 0.3998, 0.9498, 0.414, 0.8997, 0.4071, 0.8999, 0.402, 0.95, 0.4096, 0.9924, 0.7617, 0.9922, 0.7592, 0.9998, 0.759, 1.0, 0.7613, 0.9494, 0.4269, 0.8993, 0.4223, 0.8994, 0.414, 0.9496, 0.4198, 0.9493, 0.435, 0.8991, 0.4318, 0.8993, 0.4223, 0.9494, 0.4269, 0.8994, 0.414, 0.8423, 0.4096, 0.8425, 0.402, 0.8997, 0.4071, 0.9908, 0.4269, 0.9496, 0.4198, 0.9498, 0.414, 0.991, 0.4223, 0.8428, 0.3964, 0.8425, 0.402, 0.8009, 0.3998, 0.8012, 0.3939, 0.9906, 0.4388, 0.9493, 0.435, 0.9494, 0.4269, 0.9907, 0.4325, 0.8007, 0.4078, 0.8423, 0.4096, 0.8421, 0.4189, 0.8004, 0.4174, 0.9979, 0.4463, 0.9905, 0.4457, 0.9906, 0.4388, 0.998, 0.4399, 0.9907, 0.4325, 0.9494, 0.4269, 0.9496, 0.4198, 0.9908, 0.4269, 0.9982, 0.4288, 0.9908, 0.4269, 0.991, 0.4223, 0.9983, 0.4246, 0.9492, 0.4438, 0.899, 0.4422, 0.8991, 0.4318, 0.9493, 0.435, 0.9492, 0.4529, 0.899, 0.4529, 0.899, 0.4422, 0.9492, 0.4438, 0.8991, 0.474, 0.8419, 0.4763, 0.8418, 0.4648, 0.899, 0.4636, 0.8991, 0.4318, 0.8419, 0.4295, 0.8421, 0.4189, 0.8993, 0.4223, 0.998, 0.4399, 0.9906, 0.4388, 0.9907, 0.4325, 0.9981, 0.434, 0.8421, 0.4189, 0.8419, 0.4295, 0.8003, 0.4285, 0.8004, 0.4174, 0.8993, 0.4223, 0.8421, 0.4189, 0.8423, 0.4096, 0.8994, 0.414, 0.9905, 0.4529, 0.9492, 0.4529, 0.9492, 0.4438, 0.9905, 0.4457, 0.8002, 0.4653, 0.8418, 0.4648, 0.8419, 0.4763, 0.8003, 0.4773, 0.998, 0.4659, 0.9906, 0.467, 0.9905, 0.4601, 0.9979, 0.4595, 0.9905, 0.4457, 0.9492, 0.4438, 0.9493, 0.435, 0.9906, 0.4388, 0.9905, 0.4601, 0.9492, 0.462, 0.9492, 0.4529, 0.9905, 0.4529, 0.9493, 0.4708, 0.8991, 0.474, 0.899, 0.4636, 0.9492, 0.462, 0.899, 0.4529, 0.8418, 0.4529, 0.8418, 0.441, 0.899, 0.4422, 0.9979, 0.4529, 0.9905, 0.4529, 0.9905, 0.4457, 0.9979, 0.4463, 0.8418, 0.441, 0.8418, 0.4529, 0.8002, 0.4529, 0.8002, 0.4404, 0.899, 0.4422, 0.8418, 0.441, 0.8419, 0.4295, 0.8991, 0.4318, 0.899, 0.4636, 0.8418, 0.4648, 0.8418, 0.4529, 0.899, 0.4529, 0.9906, 0.467, 0.9493, 0.4708, 0.9492, 0.462, 0.9905, 0.4601, 0.9494, 0.4789, 0.8993, 0.4835, 0.8991, 0.474, 0.9493, 0.4708, 0.9979, 0.4595, 0.9905, 0.4601, 0.9905, 0.4529, 0.9979, 0.4529, 0.9906, 0.467, 0.998, 0.4659, 0.9981, 0.4718, 0.9907, 0.4733, 0.8994, 0.4918, 0.8423, 0.4962, 0.8421, 0.4869, 0.8993, 0.4835, 0.8004, 0.4883, 0.8421, 0.4869, 0.8423, 0.4962, 0.8007, 0.498, 0.9492, 0.462, 0.899, 0.4636, 0.899, 0.4529, 0.9492, 0.4529, 0.8003, 0.4773, 0.8419, 0.4763, 0.8421, 0.4869, 0.8004, 0.4883, 0.9907, 0.4733, 0.9981, 0.4718, 0.9982, 0.477, 0.9908, 0.4789, 0.9498, 0.4918, 0.8997, 0.4987, 0.8994, 0.4918, 0.9496, 0.486, 0.9496, 0.486, 0.8994, 0.4918, 0.8993, 0.4835, 0.9494, 0.4789, 0.8993, 0.4835, 0.8421, 0.4869, 0.8419, 0.4763, 0.8991, 0.474, 0.9908, 0.4789, 0.9496, 0.486, 0.9494, 0.4789, 0.9907, 0.4733, 0.9907, 0.4733, 0.9494, 0.4789, 0.9493, 0.4708, 0.9906, 0.467, 0.8007, 0.498, 0.8423, 0.4962, 0.8425, 0.5038, 0.8009, 0.5059, 0.991, 0.4835, 0.9983, 0.4812, 0.9985, 0.4843, 0.9911, 0.4869, 0.9922, 0.7719, 0.9502, 0.7711, 0.9505, 0.7679, 0.9924, 0.7693, 0.9502, 0.7711, 0.8995, 0.7705, 0.8999, 0.7667, 0.9505, 0.7679, 0.8997, 0.4987, 0.8425, 0.5038, 0.8423, 0.4962, 0.8994, 0.4918, 0.9911, 0.4869, 0.95, 0.4962, 0.9498, 0.4918, 0.991, 0.4835, 0.8424, 0.7659, 0.842, 0.7701, 0.8003, 0.7699, 0.8007, 0.7655, 0.95, 0.4962, 0.8999, 0.5038, 0.8997, 0.4987, 0.9498, 0.4918, 0.991, 0.4835, 0.9498, 0.4918, 0.9496, 0.486, 0.9908, 0.4789, 0.8994, 0.7745, 0.8419, 0.7745, 0.842, 0.7701, 0.8995, 0.7705, 0.7449, 0.522, 0.7375, 0.5197, 0.7377, 0.5163, 0.745, 0.5189, 0.842, 0.7701, 0.8419, 0.7745, 0.8002, 0.7745, 0.8003, 0.7699, 0.8995, 0.7705, 0.842, 0.7701, 0.8424, 0.7659, 0.8999, 0.7667, 0.9921, 0.7745, 0.9501, 0.7745, 0.9502, 0.7711, 0.9922, 0.7719, 0.8009, 0.5059, 0.8425, 0.5038, 0.8428, 0.5094, 0.8012, 0.5118, 0.8994, 0.7745, 0.8995, 0.7705, 0.9502, 0.7711, 0.9501, 0.7745, 0.9998, 0.7721, 0.9922, 0.7719, 0.9924, 0.7693, 1.0, 0.7697, 0.9924, 0.7797, 0.9505, 0.7811, 0.9502, 0.7779, 0.9922, 0.7771, 0.5891, 0.4995, 0.5888, 0.5071, 0.5472, 0.5052, 0.5475, 0.4973, 0.6961, 0.5172, 0.646, 0.5114, 0.6462, 0.5045, 0.6963, 0.5114, 0.7374, 0.5243, 0.6961, 0.5172, 0.6963, 0.5114, 0.7375, 0.5197, 0.7371, 0.5503, 0.7371, 0.5431, 0.7445, 0.5437, 0.7445, 0.5503, 0.5884, 0.5623, 0.5885, 0.5737, 0.5468, 0.5747, 0.5467, 0.5628, 0.5886, 0.5843, 0.5888, 0.5936, 0.5472, 0.5954, 0.547, 0.5858, 0.5891, 0.6012, 0.5894, 0.6068, 0.5478, 0.6093, 0.5475, 0.6034, 0.9983, 0.4246, 0.991, 0.4223, 0.9911, 0.4189, 0.9985, 0.4215, 0.8419, 0.4295, 0.8418, 0.441, 0.8002, 0.4404, 0.8003, 0.4285, 0.8002, 0.4529, 0.8418, 0.4529, 0.8418, 0.4648, 0.8002, 0.4653, 0.9908, 0.4789, 0.9982, 0.477, 0.9983, 0.4812, 0.991, 0.4835, 0.8999, 0.5038, 0.8428, 0.5094, 0.8425, 0.5038, 0.8997, 0.4987, 0.9997, 0.7745, 0.9921, 0.7745, 0.9922, 0.7719, 0.9998, 0.7721, 0.6963, 0.5114, 0.6462, 0.5045, 0.6465, 0.4995, 0.6965, 0.5071, 0.8999, 0.7823, 0.8424, 0.7831, 0.842, 0.7789, 0.8995, 0.7785, 0.646, 0.5114, 0.5888, 0.5071, 0.5891, 0.4995, 0.6462, 0.5045, 0.866, 0.1886, 0.866, 0.197, 0.8002, 0.197, 0.8002, 0.1886, 0.4034, 0.6608, 0.395, 0.6608, 0.395, 0.6501, 0.4034, 0.6501, 0.2633, 0.6608, 0.1975, 0.6608, 0.1975, 0.6501, 0.2633, 0.6501, 0.7794, 0.8577, 0.7877, 0.8577, 0.7877, 0.8684, 0.7794, 0.8684, 0.866, 0.3856, 0.866, 0.3939, 0.8002, 0.3939, 0.8002, 0.3856, 0.3292, 0.8583, 0.395, 0.8583, 0.395, 0.8684, 0.3292, 0.8684, 0.06583, 0.6602, -6.458e-09, 0.6602, -6.897e-09, 0.6501, 0.06583, 0.6501, 0.5831, 0.8583, 0.5913, 0.8583, 0.5913, 0.8684, 0.5831, 0.8684, 0.1975, 0.6602, 0.1317, 0.6602, 0.1317, 0.6501, 0.1975, 0.6501, 0.1317, 0.6602, 0.06583, 0.6602, 0.06583, 0.6501, 0.1317, 0.6501, 0.1975, 0.8583, 0.2633, 0.8583, 0.2633, 0.8684, 0.1975, 0.8684, 0.9977, 0.3856, 0.9977, 0.3939, 0.9318, 0.3939, 0.9318, 0.3856, 0.9318, 0.3856, 0.9318, 0.3939, 0.866, 0.3939, 0.866, 0.3856, 0.395, 0.6608, 0.3292, 0.6608, 0.3292, 0.6501, 0.395, 0.6501, 0.6995, 0.4061, 0.6995, 0.3402, 0.8002, 0.3402, 0.8002, 0.4061, 0.9977, 0.1886, 0.9977, 0.197, 0.9318, 0.197, 0.9318, 0.1886, 0.9318, 0.1886, 0.9318, 0.197, 0.866, 0.197, 0.866, 0.1886, 2.175e-09, 0.8577, 0.06583, 0.8577, 0.06583, 0.8684, 2.643e-09, 0.8684, 0.06583, 0.8577, 0.1317, 0.8577, 0.1317, 0.8684, 0.06583, 0.8684, 0.8405, 0.8198, 0.9063, 0.8198, 0.9063, 0.8298, 0.8405, 0.8298, 0.9063, 0.8405, 0.8404, 0.8405, 0.8404, 0.8298, 0.9063, 0.8298, 0.02089, 0.8684, 0.03094, 0.8684, 0.03094, 0.9116, 0.02089, 0.9116, 0.6959, 0.1062, 0.6959, 0.04034, 0.8002, 0.04034, 0.8002, 0.1062, 0.04034, 0.5458, 0.1062, 0.5458, 0.1062, 0.6501, 0.04034, 0.6501, 0.6995, 0.2597, 0.6995, 0.1938, 0.8002, 0.1938, 0.8002, 0.2597, 0.15, 0.4914, 0.15, 0.4813, 0.6941, 0.4813, 0.6941, 0.4914, 0.04034, 1.177e-08, 0.1062, 1.177e-08, 0.1062, 0.5458, 0.04034, 0.5458, 0.15, 0.1062, 0.15, 0.04034, 0.6959, 0.04034, 0.6959, 0.1062, 0.15, 0.4813, 0.15, 0.4713, 0.6941, 0.4713, 0.6941, 0.4813, 0.15, 0.2597, 0.15, 0.1938, 0.6995, 0.1938, 0.6995, 0.2597, 0.15, 0.4606, 0.15, 0.4499, 0.6977, 0.4499, 0.6977, 0.4606, 0.15, 0.4061, 0.15, 0.3402, 0.6995, 0.3402, 0.6995, 0.4061, 0.15, 0.4713, 0.15, 0.4606, 0.6977, 0.4606, 0.6977, 0.4713, 0.8002, 0.3402, 0.6995, 0.3402, 0.6995, 0.3009, 0.8002, 0.3009, 0.04034, 0.5458, 0.04034, 0.6501, 0.0004721, 0.6501, 0.0004721, 0.5458, 0.01139, 0.8694, 0.01997, 0.8694, 0.01997, 0.9676, 0.01139, 0.9676, 0.8002, 0.04034, 0.6959, 0.04034, 0.6959, 0.0004721, 0.8002, 0.0004721, 0.6995, 0.2597, 0.8002, 0.2597, 0.8002, 0.299, 0.6995, 0.299, 0.06239, 0.9083, 0.05169, 0.9083, 0.05169, 0.8689, 0.06239, 0.8689, 0.8007, 0.8499, 0.8007, 0.841, 0.9035, 0.841, 0.9035, 0.8499, 0.05169, 0.9085, 0.04164, 0.9085, 0.04164, 0.8687, 0.05169, 0.8687, 0.6995, 0.4061, 0.8002, 0.4061, 0.8002, 0.4491, 0.6995, 0.4491, 0.1062, 0.6501, 0.1062, 0.5458, 0.1494, 0.5458, 0.1494, 0.6501, 0.8002, 0.1938, 0.6995, 0.1938, 0.6995, 0.1508, 0.8002, 0.1508, 0.8008, 0.8596, 0.8008, 0.851, 0.9033, 0.851, 0.9033, 0.8596, 0.0007361, 0.8692, 0.009739, 0.8692, 0.009739, 0.9678, 0.0007361, 0.9678, 0.6959, 0.1062, 0.8002, 0.1062, 0.8002, 0.1494, 0.6959, 0.1494, 0.03094, 0.8684, 0.04164, 0.8684, 0.04164, 0.9115, 0.03094, 0.9115, 0.9318, 0.008272, 0.9318, 0.1886, 0.866, 0.1886, 0.866, 0.008272, 0.9977, 0.008272, 0.9977, 0.1886, 0.9318, 0.1886, 0.9318, 0.008272, 0.9318, 0.2052, 0.9318, 0.3856, 0.866, 0.3856, 0.866, 0.2052, 0.9977, 0.2052, 0.9977, 0.3856, 0.9318, 0.3856, 0.9318, 0.2052, 0.395, 0.8583, 0.4034, 0.8583, 0.4034, 0.8684, 0.395, 0.8684, 0.866, 0.2052, 0.866, 0.3856, 0.8002, 0.3856, 0.8002, 0.2052, 0.5913, 0.8577, 0.5997, 0.8577, 0.5997, 0.8684, 0.5913, 0.8684, 0.5831, 0.6608, 0.4034, 0.6608, 0.4034, 0.6501, 0.5831, 0.6501, 0.866, 0.008272, 0.866, 0.1886, 0.8002, 0.1886, 0.8002, 0.008272, 0.5831, 0.8583, 0.4034, 0.8583, 0.4034, 0.6608, 0.5831, 0.6608, 0.7794, 0.6602, 0.5997, 0.6602, 0.5997, 0.6501, 0.7794, 0.6501, 0.7794, 0.8577, 0.5997, 0.8577, 0.5997, 0.6602, 0.7794, 0.6602, 0.7877, 0.8577, 0.7794, 0.8577, 0.7794, 0.6602, 0.7877, 0.6602, 0.7877, 0.6602, 0.7794, 0.6602, 0.7794, 0.6501, 0.7877, 0.6501, 0.5913, 0.8583, 0.5831, 0.8583, 0.5831, 0.6608, 0.5913, 0.6608, 0.866, -5.076e-09, 0.866, 0.008272, 0.8002, 0.008272, 0.8002, 6.799e-10, 0.5913, 0.6608, 0.5831, 0.6608, 0.5831, 0.6501, 0.5913, 0.6501, 0.866, 0.197, 0.866, 0.2052, 0.8002, 0.2052, 0.8002, 0.197, 0.9977, 0.197, 0.9977, 0.2052, 0.9318, 0.2052, 0.9318, 0.197, 0.9318, 0.197, 0.9318, 0.2052, 0.866, 0.2052, 0.866, 0.197, 0.9977, -1.659e-08, 0.9977, 0.008272, 0.9318, 0.008272, 0.9318, -1.083e-08, 0.9318, -1.083e-08, 0.9318, 0.008272, 0.866, 0.008272, 0.866, -5.076e-09, 0.4034, 0.8583, 0.5831, 0.8583, 0.5831, 0.8684, 0.4034, 0.8684, 0.5997, 0.8577, 0.7794, 0.8577, 0.7794, 0.8684, 0.5997, 0.8684, 0.9494, 0.8405, 0.9494, 0.8298, 0.9498, 0.8299, 0.9498, 0.8404, 0.9498, 0.8404, 0.9498, 0.8299, 0.9501, 0.8302, 0.9501, 0.8401, 0.01016, 0.9683, 0.0003111, 0.9683, 0.0007361, 0.9678, 0.009739, 0.9678, 0.009739, 0.9678, 0.009739, 0.8692, 0.01016, 0.8687, 0.01016, 0.9683, 0.7997, 0.4499, 0.6999, 0.4499, 0.6996, 0.4496, 0.8, 0.4496, 0.8, 0.4496, 0.6996, 0.4496, 0.6995, 0.4491, 0.8002, 0.4491, 0.8002, 0.1508, 0.6995, 0.1508, 0.6996, 0.1503, 0.8, 0.1503, 0.8, 0.1503, 0.6996, 0.1503, 0.6999, 0.15, 0.7997, 0.15, 0.0003111, 0.9683, 0.0003111, 0.8687, 0.0007361, 0.8692, 0.0007361, 0.9678, 0.009739, 0.8692, 0.0007361, 0.8692, 0.0003111, 0.8687, 0.01016, 0.8687, 0.01016, 0.8687, 0.0003111, 0.8687, 0.0, 0.8684, 0.01048, 0.8684, 0.04153, 0.9119, 0.03105, 0.9119, 0.03094, 0.9115, 0.04164, 0.9115, 0.9063, 0.8405, 0.9063, 0.8298, 0.9494, 0.8298, 0.9494, 0.8405, 0.01139, 0.9676, 0.01997, 0.9676, 0.0205, 0.9681, 0.01086, 0.9681, 0.8002, 0.84, 0.8002, 0.8303, 0.8005, 0.8299, 0.8005, 0.8404, 0.8005, 0.8404, 0.8005, 0.8299, 0.8011, 0.8298, 0.8011, 0.8405, 0.01139, 0.8694, 0.01139, 0.9676, 0.01086, 0.9681, 0.01086, 0.8688, 0.7, 0.2999, 0.7996, 0.2999, 0.8, 0.3003, 0.6996, 0.3003, 0.6996, 0.3003, 0.8, 0.3003, 0.8002, 0.3009, 0.6995, 0.3009, 0.6995, 0.299, 0.8002, 0.299, 0.8, 0.2996, 0.6996, 0.2996, 0.6996, 0.2996, 0.8, 0.2996, 0.7996, 0.2999, 0.7, 0.2999, 0.0205, 0.8688, 0.0205, 0.9681, 0.01997, 0.9676, 0.01997, 0.8694, 0.01997, 0.8694, 0.01139, 0.8694, 0.01086, 0.8688, 0.0205, 0.8688, 0.0205, 0.8688, 0.01086, 0.8688, 0.01048, 0.8684, 0.02089, 0.8684, 0.05183, 0.8684, 0.06225, 0.8684, 0.06239, 0.8689, 0.05169, 0.8689, 0.8404, 0.8298, 0.8404, 0.8405, 0.8011, 0.8405, 0.8011, 0.8298, 0.8006, 0.8198, 0.8006, 0.8298, 0.8004, 0.8297, 0.8004, 0.8198, 0.8004, 0.8198, 0.8004, 0.8297, 0.8002, 0.8295, 0.8002, 0.82, 0.9038, 0.8407, 0.9038, 0.8502, 0.9035, 0.8499, 0.9035, 0.841, 0.8007, 0.8499, 0.9035, 0.8499, 0.9038, 0.8502, 0.8004, 0.8502, 0.6961, -6.884e-09, 0.7999, -1.142e-08, 0.8001, 0.0001995, 0.6959, 0.0001995, 0.6959, 0.0001995, 0.8001, 0.0001995, 0.8002, 0.0004721, 0.6959, 0.0004721, 0.9035, 0.841, 0.8007, 0.841, 0.8004, 0.8407, 0.9038, 0.8407, 0.0, 0.6498, 0.0, 0.5461, 0.0001996, 0.5459, 0.0001996, 0.6501, 0.0001996, 0.6501, 0.0001996, 0.5459, 0.0004721, 0.5458, 0.0004721, 0.6501, 0.8007, 0.841, 0.8007, 0.8499, 0.8004, 0.8502, 0.8004, 0.8407, 0.8004, 0.8407, 0.8004, 0.8502, 0.8002, 0.8504, 0.8002, 0.8405, 0.04171, 0.8684, 0.05161, 0.8684, 0.05169, 0.8687, 0.04164, 0.8687, 0.8405, 0.8198, 0.8405, 0.8298, 0.8006, 0.8298, 0.8006, 0.8198, 0.9033, 0.8596, 0.9033, 0.851, 0.9037, 0.8507, 0.9037, 0.86, 0.9502, 0.8201, 0.9502, 0.8294, 0.9499, 0.8297, 0.9499, 0.8198, 0.9499, 0.8198, 0.9499, 0.8297, 0.9495, 0.8298, 0.9495, 0.8198, 0.6959, 0.1494, 0.8002, 0.1494, 0.8001, 0.1497, 0.6959, 0.1497, 0.6959, 0.1497, 0.8001, 0.1497, 0.7998, 0.15, 0.6962, 0.15, 0.8005, 0.8507, 0.9037, 0.8507, 0.9033, 0.851, 0.8008, 0.851, 0.1494, 0.6501, 0.1494, 0.5458, 0.1497, 0.5459, 0.1497, 0.65, 0.1497, 0.65, 0.1497, 0.5459, 0.15, 0.5462, 0.15, 0.6498, 0.9037, 0.86, 0.8005, 0.86, 0.8008, 0.8596, 0.9033, 0.8596, 0.8008, 0.851, 0.8008, 0.8596, 0.8005, 0.86, 0.8005, 0.8507, 0.8005, 0.8507, 0.8005, 0.86, 0.8002, 0.8602, 0.8002, 0.8504, 0.03084, 0.912, 0.02099, 0.912, 0.02089, 0.9116, 0.03094, 0.9116, 0.9063, 0.8298, 0.9063, 0.8198, 0.9495, 0.8198, 0.9495, 0.8298])
me_cube_001.update()

# ---- objects
ob_cube = bpy.data.objects.new('Cube', me_cube_001)

# ---- transforms, parenting, visibility, modifiers, constraints
ob_cube.location = (0.01288, 0.1214, 0.481)
ob_cube.scale = (3.966, 1.436, 0.2894)

# ---- collection membership
col_collection.objects.link(ob_cube)

# ---- scene / render settings (as saved in the file)
scene.frame_start = 1; scene.frame_end = 250; scene.frame_set(1)
scene.render.engine = 'BLENDER_EEVEE_NEXT'
scene.cycles.sampling_pattern = 'TABULATED_SOBOL'
scene.view_settings.view_transform = 'Filmic'
bpy.context.view_layer.update()

# ---- added for rendering (the .blend has no active camera and no usable light): camera, sun
cam_auto = bpy.data.cameras.new('AutoCamera')
cam_auto.lens = 50.0
cam_auto.sensor_width = 36.0
cam_auto.clip_end = 1000.0
ob_auto_camera = bpy.data.objects.new('AutoCamera', cam_auto)
scene.collection.objects.link(ob_auto_camera)
ob_auto_camera.location = (8.83846, -10.4851, 6.59669)
ob_auto_camera.rotation_euler = (1.09748, -7.21219e-08, 0.694738)
scene.camera = ob_auto_camera
light_auto_sun = bpy.data.lights.new('AutoSun', 'SUN')
light_auto_sun.energy = 3.0
light_auto_sun.angle = 0.0523599
ob_auto_sun = bpy.data.objects.new('AutoSun', light_auto_sun)
scene.collection.objects.link(ob_auto_sun)
ob_auto_sun.rotation_euler = (0.872665, 0.174533, 0.523599)
bpy.context.view_layer.update()
